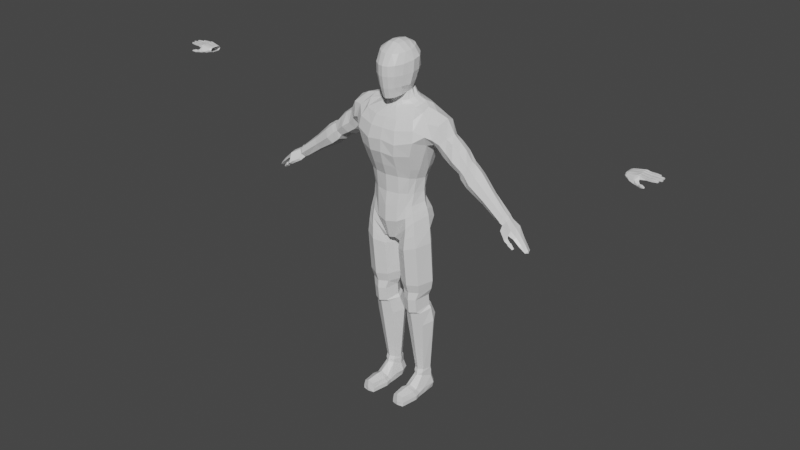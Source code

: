 # Source: Low_Poly_Head_Body.blend  (saved by Blender 2.81.16; exported with 4.5.12 LTS)
import bpy
from mathutils import Matrix  # noqa: F401  (used for matrix-valued properties, if any)

bpy.ops.wm.read_factory_settings(use_empty=True)
scene = bpy.context.scene
scene.name = 'Scene'

# ---- collections
col_collection = bpy.data.collections.new('Collection'); scene.collection.children.link(col_collection)

# ---- materials (node trees are filled in below, after node groups)
mat_material = bpy.data.materials.new('Material')
mat_material.alpha_threshold = 0.0
mat_material.use_transparent_shadow = False
mat_material.line_color = (0.0, 0.0, 0.0, 1.0)

# ---- material node trees
mat_material.use_nodes = True; mat_material.node_tree.nodes.clear()
_N = mat_material.node_tree.nodes; _L = mat_material.node_tree.links
n0 = _N.new('ShaderNodeOutputMaterial'); n0.name = 'Material Output'; n0.location = (300, 300)
n1 = _N.new('ShaderNodeBsdfPrincipled'); n1.name = 'Principled BSDF'; n1.location = (10, 300)
n1.distribution = 'GGX'
n1.subsurface_method = 'BURLEY'
n1.inputs[2].default_value = 0.4
n1.inputs[3].default_value = 1.45
n1.inputs[27].default_value = (0.0, 0.0, 0.0, 1.0)
n1.inputs[28].default_value = 1.0
_L.new(n1.outputs[0], n0.inputs[0])
n0.is_active_output = True

# ---- world
world_world = bpy.data.worlds.new('World'); scene.world = world_world
world_world.use_nodes = True; world_world.node_tree.nodes.clear()
_N = world_world.node_tree.nodes; _L = world_world.node_tree.links
n0 = _N.new('ShaderNodeOutputWorld'); n0.name = 'World Output'; n0.location = (300, 300)
n1 = _N.new('ShaderNodeBackground'); n1.name = 'Background'; n1.location = (10, 300)
n1.inputs[0].default_value = (0.05088, 0.05088, 0.05088, 1.0)
_L.new(n1.outputs[0], n0.inputs[0])
n0.is_active_output = True
world_world.color = (0.05088, 0.05088, 0.05088)
world_world.use_sun_shadow = False
world_world.sun_shadow_jitter_overblur = 0.0

# ---- meshes
me_cube_001 = bpy.data.meshes.new('Cube.001')
me_cube_001.from_pydata([(1.226, -0.008866, 11.8), (0.7793, 0.3056, 15.12), (1.21, 0.8444, 11.75), (0.8862, 0.7876, 15.28), (0.0, 1.399, 11.95), (0.0, 1.54, 14.8), (0.0, -0.6468, 11.89), (0.0, -0.8579, 14.16), (1.925, 1.031, 14.82), (0.0, 1.239, 15.35), (1.901, -0.1249, 14.58), (0.0, -0.1237, 15.06), (1.781, 1.062, 13.62), (1.824, -0.04717, 13.55), (0.0, -1.008, 13.07), (0.0, 1.601, 13.11), (3.044, 0.9093, 13.82), (3.028, 0.1907, 13.83), (2.577, 0.975, 13.19), (2.537, 0.1897, 13.14), (3.791, 0.8569, 13.09), (3.785, 0.2277, 13.08), (3.395, 0.8363, 12.54), (3.407, 0.1874, 12.59), (1.097, -0.1579, 10.44), (1.101, 0.843, 10.64), (0.0, 1.416, 10.86), (0.0, -0.6734, 10.39), (1.272, -0.2132, 9.697), (1.457, 1.014, 9.677), (0.0, 1.336, 9.262), (0.0, -0.4124, 8.658), (0.3775, 1.621, 14.8), (0.613, -0.5393, 11.89), (0.227, 1.359, 11.94), (0.6511, -0.8398, 14.16), (0.2876, 1.245, 15.33), (0.1675, -0.07595, 15.09), (0.6522, -0.9263, 12.99), (0.4047, 1.659, 13.07), (0.5469, -0.5288, 10.38), (0.2073, 1.354, 10.85), (0.2353, -0.3071, 8.672), (0.3837, 1.282, 9.143), (1.423, -0.2532, 8.449), (1.403, 0.9369, 8.447), (0.4051, -0.2654, 8.148), (0.4768, 1.096, 8.176), (1.36, 0.05709, 5.943), (1.343, 1.06, 6.042), (0.4709, 0.04685, 5.942), (0.5387, 1.128, 6.044), (1.354, 1.35, 4.301), (0.4609, 0.3607, 4.015), (0.4031, 1.37, 4.306), (1.62, 0.8851, 4.164), (0.1621, 0.8753, 4.163), (0.9157, 0.1519, 3.954), (0.8783, 1.547, 4.358), (0.8805, 1.238, 5.041), (0.9132, 0.01917, 4.677), (0.2535, 0.6511, 4.865), (1.53, 0.8109, 4.881), (0.4644, 1.083, 4.994), (1.347, 0.4815, 11.74), (1.95, 0.4922, 15.0), (0.8839, 0.5272, 15.2), (1.804, 0.616, 13.4), (3.118, 0.5973, 13.89), (2.456, 0.5972, 12.97), (3.825, 0.5851, 13.13), (3.31, 0.5801, 12.47), (1.351, 0.4718, 10.58), (1.552, 0.4897, 9.907), (0.0, 0.3946, 8.481), (0.06282, 0.4044, 8.512), (1.703, 0.4895, 8.533), (0.06951, 0.3598, 8.053), (1.604, 0.6982, 6.007), (0.1789, 0.5677, 5.993), (0.515, 0.2016, 4.732), (1.297, 1.066, 4.989), (1.311, 0.2105, 4.734), (1.241, 0.04578, 4.854), (1.855, 1.209, 14.03), (1.912, -0.3345, 14.04), (0.0, -0.9997, 13.66), (0.0, 1.607, 13.99), (2.78, 1.156, 13.41), (2.78, 0.03747, 13.41), (3.567, 1.054, 12.8), (3.567, 0.06745, 12.8), (0.7359, -0.9769, 13.56), (0.3875, 1.694, 14.0), (2.321, 0.913, 13.5), (2.265, 0.1702, 13.43), (2.729, 0.1769, 14.01), (2.722, 0.907, 14.03), (2.826, 0.6071, 14.14), (2.234, 0.5941, 13.34), (2.463, 1.05, 13.72), (2.471, -0.02149, 13.73), (0.0, 1.405, 15.2), (1.09, 0.8037, 15.22), (0.9915, 0.245, 15.03), (0.0, -0.3518, 14.82), (0.3106, -0.3162, 14.85), (0.3277, 1.38, 15.2), (1.078, 0.5243, 15.12), (2.973, 0.1709, 12.85), (3.388, 0.2165, 13.5), (2.973, 0.9492, 12.85), (3.401, 0.9438, 13.49), (3.493, 0.5727, 13.59), (2.851, 0.5865, 12.69), (3.169, -0.01788, 13.14), (3.169, 1.118, 13.14), (4.014, 0.868, 12.91), (3.532, 0.9421, 12.32), (3.544, 0.1468, 12.37), (3.994, 0.1758, 12.94), (3.483, 0.6189, 12.26), (4.056, 0.552, 13.04), (3.773, 0.032, 12.66), (3.795, 1.209, 12.61), (4.314, 0.8536, 12.65), (3.913, 0.1072, 12.07), (3.863, 0.5846, 11.96), (4.422, 0.5011, 12.79), (4.102, -0.04883, 12.34), (4.104, 1.056, 12.34), (3.919, 0.9175, 12.05), (4.315, 0.1241, 12.65), (5.905, 0.5295, 11.36), (5.577, 0.149, 10.97), (5.561, 0.3518, 10.94), (5.91, 0.2873, 11.4), (5.7, -0.03605, 11.17), (5.781, 0.6918, 11.17), (5.625, 0.5639, 10.97), (5.853, 0.07022, 11.36), (1.423, 0.9061, 12.28), (1.425, -0.02209, 12.28), (0.0, -0.838, 12.44), (0.0, 1.544, 12.57), (0.2404, 1.479, 12.51), (0.6313, -0.702, 12.37), (1.507, 0.4861, 12.22), (0.45, -0.2406, 8.551), (1.334, -0.2663, 9.059), (1.3, 0.9647, 8.985), (0.5053, 1.011, 8.527), (0.06137, 0.4024, 8.338), (1.639, 0.4899, 9.267), (0.0, -0.6988, 9.592), (1.359, 0.9917, 10.08), (0.0, 1.59, 9.894), (1.176, -0.188, 10.1), (0.5288, -0.5529, 9.661), (0.1966, 1.579, 9.917), (1.468, 0.485, 10.23), (1.17, 1.38, 14.85), (1.056, -0.2893, 11.84), (0.64, 1.03, 15.3), (1.093, 1.413, 13.0), (0.8667, -0.3041, 10.42), (0.9614, -0.4433, 9.372), (0.9289, 1.105, 11.85), (1.471, -0.5804, 14.28), (0.375, 0.02492, 15.11), (1.338, -0.6347, 13.07), (0.7764, 1.075, 10.75), (1.062, 1.282, 9.312), (0.9144, -0.5193, 8.298), (0.871, 1.256, 8.291), (0.9153, -0.1647, 5.921), (0.8787, 1.261, 6.05), (1.229, 1.008, 5.115), (0.5794, 0.03832, 4.853), (0.5374, 1.022, 5.119), (1.423, 0.7958, 5.035), (0.3621, 0.6608, 5.021), (0.9102, -0.1144, 4.811), (0.883, 1.152, 5.154), (1.532, -0.6866, 13.77), (1.247, 1.571, 14.01), (0.7606, -0.05635, 14.99), (0.7838, 1.078, 15.2), (1.216, -0.4093, 12.34), (0.9862, 1.219, 12.37), (0.9026, 1.213, 8.777), (0.9362, -0.4832, 8.844), (0.9178, -0.3974, 9.86), (1.0, 1.305, 9.866), (0.883, 1.098, 5.654), (0.9102, -0.1957, 5.526), (0.3621, 0.6034, 5.605), (1.423, 0.7371, 5.619), (0.5374, 0.9637, 5.648), (0.5794, -0.03821, 5.542), (1.229, 0.949, 5.648), (1.241, -0.03059, 5.542), (1.409, 1.073, 6.524), (0.5219, 1.164, 6.534), (1.428, -0.06323, 6.404), (0.409, -0.07472, 6.401), (0.07431, 0.5219, 6.466), (1.708, 0.6507, 6.478), (0.9185, -0.3172, 6.377), (0.8766, 1.301, 6.547), (1.371, 0.3709, 4.017), (1.138, 1.28, 1.238), (0.6656, 0.7353, 1.239), (0.635, 1.291, 1.238), (1.279, 1.12, 1.239), (0.5075, 1.019, 1.239), (0.9062, 0.6202, 1.239), (0.8865, 1.389, 1.238), (1.147, 0.7408, 1.239), (1.111, 1.453, -3.708e-05), (0.5051, 0.6274, 0.0001182), (0.6474, 1.46, -3.5e-05), (1.29, 1.293, -4.379e-05), (0.5324, 1.157, -4.357e-05), (0.9071, 0.7245, 0.0001215), (0.879, 1.665, -3.701e-05), (1.316, 0.6341, 0.000123), (1.268, 1.209, 0.7141), (1.128, 1.386, 0.7168), (0.8847, 1.513, 0.7168), (0.9066, 0.5067, 0.928), (1.132, 0.6733, 0.902), (0.6411, 1.395, 0.7166), (0.5314, 1.082, 0.714), (0.6836, 0.6673, 0.9023), (0.6244, -0.9451, -9.621e-05), (0.9298, -1.003, -9.594e-05), (1.237, -0.9423, -9.416e-05), (0.9198, -0.9813, 0.6134), (1.167, -0.9204, 0.4815), (0.6761, -0.9232, 0.4817), (1.361, 1.293, 0.2963), (0.5753, 1.527, 0.2956), (0.4968, 0.6274, 0.3114), (1.182, 1.517, 0.2958), (0.8785, 1.683, 0.2958), (1.325, 0.6341, 0.3111), (0.4613, 1.157, 0.2963), (0.9305, -1.016, 0.1996), (0.6189, -0.9232, 0.1996), (1.245, -0.9204, 0.1995), (0.6032, 0.09579, 0.4176), (0.9116, 0.01021, 0.6347), (0.5076, 0.1799, -7.794e-05), (1.223, 0.09965, 0.4177), (1.332, 0.1841, -7.482e-05), (0.9172, 0.1878, -7.642e-05), (1.342, 0.2279, 0.2236), (0.4995, 0.2236, 0.2238), (0.563, -0.1825, 0.4571), (0.4699, -0.0943, -8.708e-05), (1.269, -0.1791, 0.4572), (1.393, -0.05797, 0.2115), (0.4613, -0.06148, 0.2117), (0.9139, -0.2612, 0.6464), (1.383, -0.09079, -8.449e-05), (0.9239, -0.1194, -8.619e-05), (1.123, 0.7962, 11.18), (0.0, 1.363, 11.5), (1.128, -0.04715, 11.04), (0.0, -0.5937, 11.05), (0.5943, -0.477, 11.05), (0.2249, 1.307, 11.45), (1.303, 0.4706, 11.09), (0.9426, -0.2407, 11.05), (0.838, 1.061, 11.31), (0.4988, 0.801, 17.66), (0.5244, -0.367, 17.49), (0.3436, -0.4343, 15.5), (0.0, -0.8526, 16.96), (0.0, 1.297, 17.33), (0.5128, -0.6239, 17.0), (0.6563, 0.9176, 17.32), (0.0, 1.062, 15.83), (0.0, -0.6235, 17.45), (0.0, -0.6353, 15.45), (0.0, 1.028, 17.69), (0.5644, 0.7946, 16.17), (0.4176, -0.5499, 15.97), (0.0, -0.7633, 15.94), (0.0, 1.212, 16.23), (0.6605, 0.9636, 16.69), (0.0, -0.8458, 16.48), (0.5064, -0.6129, 16.51), (0.0, 1.402, 16.74), (0.9114, 0.1912, 17.17), (0.7235, 0.2231, 17.57), (0.0, 0.2459, 17.92), (0.0, -0.02857, 15.41), (0.7637, 0.1253, 16.07), (0.8819, 0.1796, 16.6), (0.4711, 0.2526, 15.61), (0.4113, 0.7728, 15.77), (0.73, -0.2939, 17.05), (0.6754, -0.09457, 17.53), (0.0, -0.1057, 17.85), (0.5864, -0.2623, 16.02), (0.6917, -0.2733, 16.55), (0.4887, -0.1143, 15.58), (0.0, -0.1801, 15.45), (0.5489, 0.4992, 15.7), (0.8911, 0.5846, 17.24), (0.6615, 0.5375, 17.62), (0.0, 0.7036, 17.86), (0.6931, 0.5693, 16.14), (0.8315, 0.6103, 16.65), (0.4817, 1.077, 17.33), (0.2497, -0.7939, 16.96), (0.1661, -0.5776, 15.47), (0.3218, 0.9288, 17.68), (0.2853, 0.9424, 15.81), (0.2936, -0.5527, 17.46), (0.2045, -0.7066, 15.95), (0.4354, 0.9986, 16.2), (0.4915, 1.129, 16.71), (0.2508, -0.786, 16.49), (0.2824, 0.09424, 15.5), (0.2998, 0.2393, 17.85), (0.2698, -0.07781, 17.81), (0.2321, -0.1052, 15.5), (0.2774, 0.6228, 17.82), (0.6834, 0.5119, 15.34), (0.7255, 0.7476, 15.38), (0.5367, 0.2669, 15.26), (0.0, 1.154, 15.48), (0.0, -0.0762, 15.21), (0.3316, 0.06368, 15.25), (0.5052, 0.9651, 15.45), (0.12, 1.028, 15.83), (0.1468, -0.5881, 17.46), (0.1138, 0.009844, 15.44), (0.1499, 0.2426, 17.89), (0.1349, -0.09176, 17.83), (0.1161, -0.1427, 15.48), (0.1387, 0.6632, 17.84), (0.2104, 1.215, 17.33), (0.1248, -0.8233, 16.96), (0.08303, -0.6064, 15.46), (0.1301, 1.001, 17.69), (0.1022, -0.7349, 15.94), (0.1922, 1.144, 16.22), (0.2164, 1.294, 16.73), (0.1254, -0.8159, 16.49), (0.2048, 1.149, 15.49), (0.1527, -0.00631, 15.24), (1.385, 0.9287, 15.14), (1.494, 0.1252, 14.95), (0.0, -0.6118, 14.59), (0.5778, -0.5924, 14.59), (0.3552, 1.514, 15.03), (1.486, 0.4921, 15.1), (0.0, 1.475, 15.09), (1.293, -0.3484, 14.68), (1.043, 1.257, 15.06), (2.103, 0.07107, 13.62), (2.381, 0.04142, 14.56), (2.392, 1.022, 14.6), (2.13, 0.9975, 13.72), (2.433, 0.6128, 14.76), (2.069, 0.6074, 13.51), (2.259, 1.235, 14.09), (2.223, -0.2048, 13.94), (6.456, 0.4892, 10.99), (6.193, -0.0736, 10.67), (6.121, 0.286, 10.69), (6.447, 0.1546, 11.04), (6.376, -0.2767, 10.79), (6.306, 0.6318, 10.84), (6.187, 0.6087, 10.66), (6.421, -0.1498, 10.98), (6.686, -0.1041, 10.72), (6.545, 0.4475, 10.6), (6.6, 0.5074, 10.65), (6.607, -0.2068, 10.65), (6.762, 0.107, 10.75), (6.589, 0.1923, 10.58), (6.56, 9.78e-05, 10.6), (6.674, 0.402, 10.73), (5.899, -0.01584, 11.02), (6.04, 0.07699, 11.2), (5.786, 0.1458, 10.85), (5.83, 0.5082, 10.85), (5.771, 0.3229, 10.82), (6.092, 0.2666, 11.24), (6.088, 0.4781, 11.2), (5.973, 0.6199, 11.02), (6.954, -0.1125, 10.46), (6.827, 0.3238, 10.35), (6.898, 0.3794, 10.4), (6.918, -0.1981, 10.39), (7.024, 0.0479, 10.49), (6.878, 0.1181, 10.34), (6.847, -0.02671, 10.35), (6.936, 0.2863, 10.46), (7.181, -0.0887, 10.2), (7.079, 0.2029, 10.13), (7.16, 0.2586, 10.15), (7.178, -0.1339, 10.16), (7.243, 0.008126, 10.22), (7.139, 0.05944, 10.11), (7.106, -0.02597, 10.13), (7.156, 0.1755, 10.2), (7.254, 0.01845, 10.13), (6.041, -0.216, 10.62), (6.157, -0.3386, 10.68), (5.909, -0.1745, 10.82), (5.85, -0.09135, 10.73), (6.315, -0.1711, 10.56), (6.397, -0.3148, 10.66), (6.252, -0.2831, 10.49), (6.307, -0.4261, 10.56), (6.455, -0.2072, 10.45), (6.516, -0.3136, 10.52), (6.409, -0.2901, 10.4), (6.449, -0.396, 10.44), (6.506, -0.183, 10.4), (6.583, -0.3176, 10.5), (6.447, -0.2879, 10.34), (6.499, -0.4219, 10.4), (6.689, -0.2394, 10.25), (6.732, -0.316, 10.3), (6.655, -0.2991, 10.21), (6.684, -0.3754, 10.25), (4.745, 0.7194, 11.56), (5.032, 0.1292, 12.01), (5.052, 0.674, 12.01), (4.723, 0.1524, 11.57), (4.691, 0.4698, 11.5), (5.108, 0.4026, 12.1), (4.866, 0.001082, 11.78), (4.899, 0.8393, 11.78), (5.877, 0.6828, 11.09), (5.728, 0.536, 10.91), (5.8, -0.05287, 11.09), (5.996, 0.5038, 11.28), (5.666, 0.3374, 10.85), (5.947, 0.07361, 11.28), (6.001, 0.277, 11.35), (5.682, 0.1474, 10.91), (0.9074, 1.191, -5.323e-05), (0.9074, 1.347, -5.323e-05), (1.14, 1.356, 1.09), (0.8864, 1.474, 1.09), (1.143, 0.6666, 1.066), (0.5042, 1.062, 1.088), (1.282, 1.185, 1.088), (0.9073, 0.5482, 1.066), (0.6328, 1.367, 1.09), (0.6712, 0.6612, 1.066)], [], [(185, 161, 8, 84), (99, 94, 18, 69), (275, 267, 25, 171), (92, 35, 7, 86), (363, 355, 8, 161), (360, 356, 10, 65), (358, 357, 7, 35), (146, 38, 14, 143), (147, 67, 13, 142), (189, 164, 12, 141), (101, 95, 19, 89), (98, 96, 17, 68), (100, 97, 16, 88), (114, 111, 22, 71), (116, 112, 20, 90), (115, 109, 23, 91), (193, 155, 29, 172), (273, 269, 24, 72), (271, 270, 27, 40), (191, 148, 46, 173), (160, 157, 28, 73), (158, 154, 31, 42), (192, 158, 42, 166), (74, 75, 42, 31), (274, 271, 40, 165), (156, 159, 43, 30), (144, 15, 39, 145), (188, 170, 38, 146), (362, 358, 35, 168), (361, 359, 32, 5), (184, 168, 35, 92), (268, 272, 41, 26), (87, 5, 32, 93), (209, 202, 49, 176), (153, 149, 44, 76), (152, 151, 47, 77), (190, 150, 45, 174), (182, 178, 80, 60), (207, 204, 48, 78), (206, 203, 51, 79), (208, 205, 50, 175), (180, 83, 82, 62), (178, 181, 61, 80), (63, 59, 58, 54), (59, 81, 52, 58), (198, 194, 183, 179), (60, 80, 53, 57), (81, 62, 55, 52), (83, 182, 60, 82), (194, 200, 177, 183), (177, 180, 62, 81), (61, 63, 54, 56), (196, 198, 179, 181), (183, 177, 81, 59), (62, 82, 210, 55), (200, 197, 180, 177), (82, 60, 57, 210), (205, 206, 79, 50), (202, 207, 78, 49), (80, 61, 56, 53), (148, 152, 77, 46), (150, 153, 76, 45), (30, 43, 75, 74), (155, 160, 73, 29), (267, 273, 72, 25), (113, 110, 21, 70), (97, 98, 68, 16), (112, 113, 70, 20), (141, 12, 67, 147), (355, 360, 65, 8), (95, 99, 69, 19), (15, 87, 93, 39), (170, 184, 92, 38), (109, 114, 71, 23), (110, 115, 91, 21), (94, 100, 88, 18), (96, 101, 89, 17), (38, 92, 86, 14), (164, 185, 84, 12), (365, 371, 101, 96), (367, 370, 100, 94), (364, 369, 99, 95), (366, 368, 98, 97), (370, 366, 97, 100), (368, 365, 96, 98), (371, 364, 95, 101), (369, 367, 94, 99), (3, 66, 108, 103), (9, 36, 107, 102), (169, 37, 106, 186), (37, 11, 105, 106), (66, 1, 104, 108), (163, 3, 103, 187), (448, 445, 392, 390), (69, 18, 111, 114), (88, 16, 112, 116), (89, 19, 109, 115), (68, 17, 110, 113), (16, 68, 113, 112), (19, 69, 114, 109), (17, 89, 115, 110), (18, 88, 116, 111), (22, 90, 124, 118), (21, 91, 123, 120), (20, 70, 122, 117), (23, 71, 121, 119), (71, 22, 118, 121), (70, 21, 120, 122), (91, 23, 119, 123), (90, 20, 117, 124), (118, 124, 130, 131), (120, 123, 129, 132), (117, 122, 128, 125), (119, 121, 127, 126), (121, 118, 131, 127), (122, 120, 132, 128), (123, 119, 126, 129), (124, 117, 125, 130), (433, 440, 138, 139), (434, 439, 137, 140), (435, 438, 136, 133), (436, 437, 135, 134), (437, 433, 139, 135), (438, 434, 140, 136), (439, 436, 134, 137), (440, 435, 133, 138), (2, 141, 147, 64), (162, 188, 146, 33), (4, 144, 145, 34), (167, 189, 141, 2), (64, 147, 142, 0), (33, 146, 143, 6), (29, 73, 153, 150), (42, 75, 152, 148), (172, 29, 150, 190), (75, 43, 151, 152), (73, 28, 149, 153), (166, 42, 148, 191), (25, 72, 160, 155), (26, 41, 159, 156), (165, 40, 158, 192), (40, 27, 154, 158), (72, 24, 157, 160), (171, 25, 155, 193), (41, 171, 193, 159), (24, 165, 192, 157), (28, 166, 191, 149), (43, 172, 190, 151), (34, 145, 189, 167), (0, 142, 188, 162), (36, 163, 187, 107), (1, 169, 186, 104), (39, 93, 185, 164), (13, 85, 184, 170), (199, 196, 181, 178), (195, 199, 178, 182), (201, 195, 182, 83), (179, 183, 59, 63), (197, 201, 83, 180), (181, 179, 63, 61), (210, 57, 216, 218), (52, 55, 214, 211), (204, 208, 175, 48), (151, 190, 174, 47), (203, 209, 176, 51), (85, 10, 168, 184), (356, 362, 168, 10), (142, 13, 170, 188), (269, 274, 165, 24), (157, 192, 166, 28), (149, 191, 173, 44), (159, 193, 172, 43), (145, 39, 164, 189), (359, 363, 161, 32), (272, 275, 171, 41), (93, 32, 161, 185), (79, 51, 198, 196), (78, 48, 201, 197), (49, 78, 197, 200), (48, 175, 195, 201), (51, 176, 194, 198), (175, 50, 199, 195), (176, 49, 200, 194), (50, 79, 196, 199), (47, 174, 209, 203), (44, 173, 208, 204), (45, 76, 207, 202), (46, 77, 206, 205), (173, 46, 205, 208), (77, 47, 203, 206), (76, 44, 204, 207), (174, 45, 202, 209), (58, 52, 211, 217), (56, 54, 213, 215), (55, 210, 218, 214), (57, 53, 212, 216), (54, 58, 217, 213), (53, 56, 215, 212), (244, 241, 222, 219), (245, 244, 219, 225), (263, 260, 235, 249), (247, 242, 221, 223), (242, 245, 225, 221), (264, 259, 240, 238), (243, 247, 223, 220), (241, 246, 226, 222), (455, 453, 231, 227), (458, 454, 233, 234), (456, 458, 234, 230), (457, 452, 229, 232), (454, 457, 232, 233), (453, 456, 230, 231), (452, 451, 228, 229), (451, 455, 227, 228), (250, 248, 236, 237), (248, 249, 235, 236), (262, 261, 239, 250), (261, 264, 238, 239), (266, 265, 237, 236), (260, 266, 236, 235), (265, 262, 250, 237), (238, 240, 249, 248), (239, 238, 248, 250), (227, 231, 246, 241), (234, 233, 247, 243), (232, 229, 245, 242), (233, 232, 242, 247), (259, 263, 249, 240), (229, 228, 244, 245), (228, 227, 241, 244), (234, 243, 258, 251), (226, 246, 257, 255), (220, 224, 256, 253), (224, 226, 255, 256), (231, 230, 252, 254), (246, 231, 254, 257), (230, 234, 251, 252), (243, 220, 253, 258), (251, 258, 263, 259), (255, 257, 262, 265), (253, 256, 266, 260), (256, 255, 265, 266), (254, 252, 264, 261), (257, 254, 261, 262), (252, 251, 259, 264), (258, 253, 260, 263), (34, 167, 275, 272), (0, 162, 274, 269), (2, 64, 273, 267), (4, 34, 272, 268), (162, 33, 271, 274), (33, 6, 270, 271), (64, 0, 269, 273), (167, 2, 267, 275), (321, 317, 281, 277), (307, 303, 281, 293), (325, 322, 288, 293), (316, 319, 276, 282), (303, 304, 277, 281), (344, 348, 286, 313), (324, 316, 282, 291), (320, 323, 287, 302), (329, 308, 278, 318), (322, 318, 278, 288), (308, 306, 288, 278), (323, 324, 291, 287), (317, 325, 293, 281), (306, 307, 293, 288), (314, 315, 300, 299), (310, 314, 299, 301), (342, 341, 297, 305), (311, 312, 296, 295), (315, 311, 295, 300), (339, 342, 305, 284), (299, 300, 307, 306), (301, 299, 306, 308), (326, 301, 308, 329), (295, 296, 304, 303), (300, 295, 303, 307), (291, 282, 311, 315), (282, 276, 312, 311), (302, 287, 314, 310), (287, 291, 315, 314), (341, 344, 313, 297), (36, 9, 334, 353), (3, 163, 337, 332), (169, 1, 333, 336), (1, 66, 331, 333), (163, 36, 353, 337), (37, 169, 336, 354), (296, 312, 330, 327), (340, 326, 329, 343), (277, 304, 328, 321), (304, 296, 327, 328), (346, 352, 325, 317), (350, 351, 324, 323), (349, 347, 318, 322), (343, 329, 318, 347), (338, 350, 323, 320), (351, 345, 316, 324), (312, 276, 319, 330), (345, 348, 319, 316), (352, 349, 322, 325), (339, 346, 317, 321), (338, 320, 337, 353), (301, 326, 336, 333), (340, 298, 335, 354), (320, 302, 332, 337), (310, 301, 333, 331), (302, 310, 331, 332), (326, 340, 354, 336), (283, 338, 353, 334), (284, 279, 346, 339), (292, 289, 349, 352), (280, 286, 348, 345), (294, 280, 345, 351), (283, 290, 350, 338), (309, 343, 347, 285), (289, 285, 347, 349), (290, 294, 351, 350), (279, 292, 352, 346), (298, 340, 343, 309), (11, 37, 354, 335), (327, 330, 344, 341), (321, 328, 342, 339), (328, 327, 341, 342), (330, 319, 348, 344), (66, 3, 332, 331), (107, 187, 363, 359), (104, 186, 362, 356), (103, 108, 360, 355), (102, 107, 359, 361), (186, 106, 358, 362), (106, 105, 357, 358), (108, 104, 356, 360), (187, 103, 355, 363), (67, 12, 367, 369), (85, 13, 364, 371), (65, 10, 365, 368), (84, 8, 366, 370), (8, 65, 368, 366), (13, 67, 369, 364), (12, 84, 370, 367), (10, 85, 371, 365), (389, 388, 376, 379), (390, 373, 413, 416), (392, 391, 378, 374), (394, 393, 375, 372), (391, 395, 377, 378), (395, 394, 372, 377), (393, 389, 379, 375), (390, 392, 374, 373), (379, 376, 383, 380), (372, 375, 384, 387), (373, 374, 385, 386), (374, 378, 381, 385), (376, 373, 386, 383), (377, 372, 387, 382), (375, 379, 380, 384), (378, 377, 382, 381), (447, 446, 389, 393), (441, 444, 394, 395), (442, 441, 395, 391), (444, 447, 393, 394), (445, 442, 391, 392), (443, 448, 390, 388), (446, 443, 388, 389), (386, 385, 401, 402), (383, 386, 402, 399), (382, 387, 403, 398), (385, 381, 397, 401), (384, 380, 396, 400), (381, 382, 398, 397), (387, 384, 400, 403), (380, 383, 399, 396), (400, 396, 404, 408), (396, 399, 407, 404), (399, 402, 410, 407), (398, 403, 411, 406), (402, 401, 409, 410), (403, 400, 408, 411), (401, 397, 405, 409), (397, 398, 406, 405), (408, 404, 407, 412), (406, 411, 408, 412), (406, 412, 409, 405), (409, 412, 407, 410), (415, 416, 413, 414), (376, 388, 415, 414), (376, 414, 420, 418), (388, 390, 416, 415), (420, 419, 423, 424), (373, 376, 418, 417), (413, 373, 417, 419), (414, 413, 419, 420), (423, 421, 425, 427), (419, 417, 421, 423), (417, 418, 422, 421), (418, 420, 424, 422), (426, 428, 432, 430), (421, 422, 426, 425), (422, 424, 428, 426), (424, 423, 427, 428), (429, 430, 432, 431), (428, 427, 431, 432), (427, 425, 429, 431), (425, 426, 430, 429), (111, 116, 90, 22), (130, 125, 435, 440), (129, 126, 436, 439), (128, 132, 434, 438), (127, 131, 433, 437), (126, 127, 437, 436), (125, 128, 438, 435), (132, 129, 439, 434), (131, 130, 440, 433), (140, 137, 443, 446), (137, 134, 448, 443), (135, 139, 442, 445), (133, 136, 447, 444), (139, 138, 441, 442), (138, 133, 444, 441), (136, 140, 446, 447), (134, 135, 445, 448), (222, 226, 224, 449), (224, 220, 223, 449), (219, 222, 449, 450), (221, 450, 449, 223), (219, 450, 221, 225), (211, 214, 455, 451), (217, 211, 451, 452), (218, 216, 456, 453), (215, 213, 457, 454), (213, 217, 452, 457), (216, 212, 458, 456), (212, 215, 454, 458), (214, 218, 453, 455)])
_uv = me_cube_001.uv_layers.new(name='UVMap')
_uv.uv.foreach_set('vector', [0.5625, 0.4655, 0.625, 0.4578, 0.6005, 0.5101, 0.5625, 0.5, 0.502, 0.5978, 0.509, 0.5, 0.509, 0.5, 0.502, 0.5978, 0.375, 0.4574, 0.375, 0.5, 0.375, 0.5, 0.375, 0.4574, 0.5461, 0.8354, 0.5924, 0.8367, 0.5943, 0.8751, 0.547, 0.875, 0.6664, 0.5116, 0.6358, 0.5267, 0.6005, 0.5101, 0.6672, 0.5, 0.6328, 0.625, 0.632, 0.714, 0.6036, 0.7398, 0.629, 0.625, 0.7076, 0.7456, 0.7456, 0.7456, -1.788e-07, -5.96e-08, 0.7271, 0.7577, 0.4301, 0.8341, 0.4856, 0.8347, 0.486, 0.875, 0.4301, 0.875, 0.4301, 0.625, 0.502, 0.5978, 0.5, 0.7322, 0.4301, 0.75, 0.4301, 0.4516, 0.5, 0.4479, 0.509, 0.5, 0.4301, 0.5, 0.5625, 0.75, 0.5, 0.7322, 0.502, 0.7328, 0.5625, 0.75, 0.6225, 0.5978, 0.613, 0.75, 0.625, 0.75, 0.625, 0.5978, 0.5625, 0.5, 0.6136, 0.5, 0.625, 0.5, 0.5625, 0.5, 0.5, 0.5978, 0.5, 0.5, 0.5, 0.5228, 0.5, 0.5978, 0.5625, 0.5, 0.625, 0.5, 0.625, 0.5263, 0.5625, 0.5, 0.5625, 0.75, 0.5, 0.75, 0.5, 0.75, 0.5625, 0.75, 0.375, 0.4574, 0.375, 0.5, 0.375, 0.4937, 0.375, 0.4612, 0.375, 0.625, 0.375, 0.7546, 0.375, 0.7593, 0.375, 0.625, 0.375, 0.8341, 0.375, 0.875, 0.375, 0.875, 0.375, 0.8341, 0.375, 0.7812, 0.375, 0.819, 0.375, 0.8125, 0.375, 0.7812, 0.375, 0.625, 0.375, 0.7563, 0.375, 0.6983, 0.375, 0.625, 0.375, 0.8341, 0.375, 0.875, 0.375, 0.875, 0.375, 0.8454, 0.375, 0.7907, 0.375, 0.8341, 0.375, 0.8454, 0.375, 0.7494, 0.25, 0.625, 0.2902, 0.6007, 0.2815, 0.7362, 0.25, 0.75, 0.375, 0.7836, 0.375, 0.8341, 0.375, 0.8341, 0.375, 0.7859, 0.375, 0.375, 0.375, 0.3906, 0.375, 0.4171, 0.375, 0.375, 0.4301, 0.375, 0.5, 0.375, 0.5, 0.4012, 0.4301, 0.3906, 0.4301, 0.7813, 0.4871, 0.7824, 0.4856, 0.8347, 0.4301, 0.8341, 0.6585, 0.7456, 0.7076, 0.7456, 0.7271, 0.7577, 0.6594, 0.7642, 0.7456, 0.5044, 0.7179, 0.5056, 0.7276, 0.5, 0.75, 0.5, 0.5494, 0.7837, 0.599, 0.7862, 0.5924, 0.8367, 0.5461, 0.8354, 0.375, 0.375, 0.375, 0.3906, 0.375, 0.3906, 0.375, 0.375, 0.5625, 0.375, 0.625, 0.375, 0.625, 0.3974, 0.5625, 0.3903, 0.375, 0.4688, 0.375, 0.5, 0.375, 0.5, 0.375, 0.4688, 0.375, 0.625, 0.375, 0.75, 0.375, 0.75, 0.375, 0.625, 0.3125, 0.625, 0.3125, 0.5, 0.3125, 0.479, 0.3125, 0.625, 0.375, 0.4688, 0.375, 0.5, 0.375, 0.5, 0.375, 0.4688, 0.375, 0.7812, 0.375, 0.8125, 0.375, 0.8125, 0.375, 0.7812, 0.375, 0.625, 0.375, 0.75, 0.375, 0.75, 0.375, 0.625, 0.3125, 0.625, 0.3125, 0.4713, 0.3125, 0.4762, 0.3125, 0.625, 0.375, 0.7812, 0.375, 0.8125, 0.375, 0.8125, 0.375, 0.7812, 0.375, 0.625, 0.375, 0.75, 0.375, 0.75, 0.375, 0.625, 0.3125, 0.75, 0.3125, 0.625, 0.3125, 0.625, 0.3125, 0.75, 0.375, 0.4375, 0.375, 0.4688, 0.375, 0.4688, 0.375, 0.4375, 0.375, 0.4688, 0.375, 0.5, 0.375, 0.5, 0.375, 0.4688, 0.375, 0.4375, 0.375, 0.4688, 0.375, 0.4688, 0.375, 0.4375, 0.375, 0.7812, 0.375, 0.8125, 0.375, 0.8125, 0.375, 0.7812, 0.375, 0.5, 0.375, 0.625, 0.375, 0.625, 0.375, 0.5, 0.375, 0.75, 0.375, 0.7812, 0.375, 0.7812, 0.375, 0.75, 0.375, 0.4688, 0.375, 0.5, 0.375, 0.5, 0.375, 0.4688, 0.375, 0.5, 0.375, 0.625, 0.375, 0.625, 0.375, 0.5, 0.3125, 0.625, 0.3125, 0.5, 0.3125, 0.5, 0.3125, 0.625, 0.3125, 0.625, 0.3125, 0.5, 0.3125, 0.5, 0.3125, 0.625, 0.375, 0.4688, 0.375, 0.5, 0.375, 0.5, 0.375, 0.4688, 0.375, 0.625, 0.375, 0.75, 0.375, 0.75, 0.375, 0.625, 0.375, 0.5, 0.375, 0.625, 0.375, 0.625, 0.375, 0.5, 0.375, 0.75, 0.375, 0.7812, 0.375, 0.7812, 0.375, 0.75, 0.3125, 0.75, 0.3125, 0.625, 0.3125, 0.625, 0.3125, 0.75, 0.375, 0.5, 0.375, 0.625, 0.375, 0.625, 0.375, 0.5, 0.3125, 0.75, 0.3125, 0.625, 0.3125, 0.625, 0.3125, 0.75, 0.3125, 0.7232, 0.3125, 0.625, 0.3125, 0.625, 0.3125, 0.75, 0.375, 0.5, 0.375, 0.625, 0.375, 0.625, 0.375, 0.5, 0.25, 0.5, 0.2931, 0.4871, 0.2902, 0.6007, 0.25, 0.625, 0.375, 0.5, 0.375, 0.625, 0.375, 0.625, 0.375, 0.4937, 0.375, 0.5, 0.375, 0.625, 0.375, 0.625, 0.375, 0.5, 0.625, 0.5978, 0.625, 0.75, 0.625, 0.7266, 0.625, 0.5978, 0.6136, 0.5, 0.6225, 0.5978, 0.625, 0.5978, 0.625, 0.5, 0.625, 0.5, 0.625, 0.5978, 0.625, 0.5978, 0.625, 0.5263, 0.4301, 0.5, 0.509, 0.5, 0.502, 0.5978, 0.4301, 0.625, 0.6358, 0.5267, 0.6328, 0.625, 0.629, 0.625, 0.6005, 0.5101, 0.5, 0.7322, 0.502, 0.5978, 0.502, 0.5978, 0.502, 0.7328, 0.5, 0.375, 0.5625, 0.375, 0.5625, 0.3903, 0.5, 0.4012, 0.4871, 0.7824, 0.5494, 0.7837, 0.5461, 0.8354, 0.4856, 0.8347, 0.5, 0.75, 0.5, 0.5978, 0.5, 0.5978, 0.5, 0.75, 0.625, 0.75, 0.5625, 0.75, 0.5625, 0.75, 0.625, 0.7266, 0.509, 0.5, 0.5625, 0.5, 0.5625, 0.5, 0.509, 0.5, 0.613, 0.75, 0.5625, 0.75, 0.5625, 0.75, 0.625, 0.75, 0.4856, 0.8347, 0.5461, 0.8354, 0.547, 0.875, 0.486, 0.875, 0.5, 0.4479, 0.5625, 0.4655, 0.5625, 0.5, 0.509, 0.5, 0.6143, 0.7434, 0.5625, 0.75, 0.5625, 0.75, 0.613, 0.75, 0.509, 0.5, 0.5625, 0.5, 0.5625, 0.5, 0.509, 0.5, 0.5, 0.7322, 0.502, 0.5978, 0.502, 0.5978, 0.5, 0.7322, 0.607, 0.5051, 0.6226, 0.5989, 0.6225, 0.5978, 0.6136, 0.5, 0.5625, 0.5, 0.607, 0.5051, 0.6136, 0.5, 0.5625, 0.5, 0.6226, 0.5989, 0.6143, 0.7434, 0.613, 0.75, 0.6225, 0.5978, 0.5625, 0.75, 0.5, 0.7322, 0.5, 0.7322, 0.5625, 0.75, 0.502, 0.5978, 0.509, 0.5, 0.509, 0.5, 0.502, 0.5978, 0.6394, 0.5437, 0.6411, 0.6037, 0.6381, 0.6052, 0.6367, 0.5481, 0.7353, 0.5147, 0.7055, 0.5141, 0.7083, 0.5112, 0.7412, 0.5088, 0.68, 0.734, 0.7152, 0.734, 0.7146, 0.7395, 0.6626, 0.7373, 0.7152, 0.734, 0.734, 0.734, 0.7395, 0.7395, 0.7146, 0.7395, 0.6411, 0.6037, 0.6412, 0.6964, 0.6383, 0.6941, 0.6381, 0.6052, 0.6652, 0.5199, 0.6394, 0.5437, 0.6367, 0.5481, 0.6654, 0.5217, 0.5023, 0.75, 0.5006, 0.5978, 0.5006, 0.5978, 0.5023, 0.75, 0.502, 0.5978, 0.509, 0.5, 0.5, 0.5, 0.5, 0.5978, 0.5625, 0.5, 0.625, 0.5, 0.625, 0.5, 0.5625, 0.5, 0.5625, 0.75, 0.502, 0.7328, 0.5, 0.75, 0.5625, 0.75, 0.625, 0.5978, 0.625, 0.75, 0.625, 0.75, 0.625, 0.5978, 0.625, 0.5, 0.625, 0.5978, 0.625, 0.5978, 0.625, 0.5, 0.502, 0.7328, 0.502, 0.5978, 0.5, 0.5978, 0.5, 0.75, 0.625, 0.75, 0.5625, 0.75, 0.5625, 0.75, 0.625, 0.75, 0.509, 0.5, 0.5625, 0.5, 0.5625, 0.5, 0.5, 0.5, 0.5, 0.5228, 0.5625, 0.5, 0.5625, 0.5, 0.5, 0.5, 0.625, 0.7266, 0.5625, 0.75, 0.5625, 0.75, 0.625, 0.75, 0.625, 0.5263, 0.625, 0.5978, 0.625, 0.5978, 0.625, 0.5, 0.5, 0.75, 0.5, 0.5978, 0.5, 0.5978, 0.5, 0.75, 0.5, 0.5978, 0.5, 0.5228, 0.5, 0.5, 0.5, 0.5978, 0.625, 0.5978, 0.625, 0.7266, 0.625, 0.75, 0.625, 0.5978, 0.5625, 0.75, 0.5, 0.75, 0.5, 0.75, 0.5625, 0.75, 0.5625, 0.5, 0.625, 0.5263, 0.625, 0.5, 0.5625, 0.5, 0.5, 0.5, 0.5625, 0.5, 0.5625, 0.5, 0.5209, 0.5, 0.625, 0.75, 0.5625, 0.75, 0.5625, 0.75, 0.6036, 0.75, 0.625, 0.5, 0.625, 0.5978, 0.621, 0.5978, 0.6067, 0.5, 0.5, 0.75, 0.5, 0.5978, 0.5045, 0.5978, 0.5164, 0.75, 0.5, 0.5978, 0.5, 0.5, 0.5209, 0.5, 0.5045, 0.5978, 0.625, 0.5978, 0.625, 0.75, 0.6036, 0.75, 0.621, 0.5978, 0.5625, 0.75, 0.5, 0.75, 0.5164, 0.75, 0.5625, 0.75, 0.5625, 0.5, 0.625, 0.5, 0.6067, 0.5, 0.5625, 0.5, 0.5123, 0.5, 0.5625, 0.5, 0.5625, 0.5, 0.5029, 0.5, 0.6124, 0.75, 0.5625, 0.75, 0.5625, 0.75, 0.622, 0.75, 0.6142, 0.5, 0.6226, 0.5978, 0.6244, 0.5978, 0.6225, 0.5, 0.5097, 0.75, 0.5027, 0.5978, 0.5006, 0.5978, 0.5023, 0.75, 0.5027, 0.5978, 0.5123, 0.5, 0.5029, 0.5, 0.5006, 0.5978, 0.6226, 0.5978, 0.6124, 0.75, 0.622, 0.75, 0.6244, 0.5978, 0.5625, 0.75, 0.5097, 0.75, 0.5023, 0.75, 0.5625, 0.75, 0.5625, 0.5, 0.6142, 0.5, 0.6225, 0.5, 0.5625, 0.5, 0.375, 0.5, 0.4301, 0.5, 0.4301, 0.625, 0.375, 0.625, 0.375, 0.7813, 0.4301, 0.7813, 0.4301, 0.8341, 0.375, 0.8341, 0.375, 0.375, 0.4301, 0.375, 0.4301, 0.3906, 0.375, 0.3918, 0.375, 0.4576, 0.4301, 0.4516, 0.4301, 0.5, 0.375, 0.5, 0.375, 0.625, 0.4301, 0.625, 0.4301, 0.75, 0.375, 0.75, 0.375, 0.8341, 0.4301, 0.8341, 0.4301, 0.875, 0.375, 0.875, 0.375, 0.4937, 0.375, 0.625, 0.375, 0.625, 0.375, 0.5, 0.2815, 0.7362, 0.2902, 0.6007, 0.3125, 0.625, 0.3125, 0.7232, 0.375, 0.4612, 0.375, 0.4937, 0.375, 0.5, 0.375, 0.4688, 0.2902, 0.6007, 0.2931, 0.4871, 0.3125, 0.5, 0.3125, 0.625, 0.375, 0.625, 0.375, 0.6983, 0.375, 0.75, 0.375, 0.625, 0.375, 0.7494, 0.375, 0.8454, 0.375, 0.819, 0.375, 0.7812, 0.375, 0.5, 0.375, 0.625, 0.375, 0.625, 0.375, 0.5, 0.375, 0.375, 0.375, 0.3906, 0.375, 0.3906, 0.375, 0.375, 0.375, 0.7859, 0.375, 0.8341, 0.375, 0.8341, 0.375, 0.7907, 0.375, 0.8341, 0.375, 0.875, 0.375, 0.875, 0.375, 0.8341, 0.375, 0.625, 0.375, 0.7593, 0.375, 0.7563, 0.375, 0.625, 0.375, 0.4574, 0.375, 0.5, 0.375, 0.5, 0.375, 0.4574, 0.375, 0.3906, 0.375, 0.4574, 0.375, 0.4574, 0.375, 0.3906, 0.375, 0.7593, 0.375, 0.7859, 0.375, 0.7907, 0.375, 0.7563, 0.375, 0.6983, 0.375, 0.7494, 0.375, 0.7812, 0.375, 0.75, 0.375, 0.4171, 0.375, 0.4612, 0.375, 0.4688, 0.375, 0.4375, 0.375, 0.3918, 0.4301, 0.3906, 0.4301, 0.4516, 0.375, 0.4576, 0.375, 0.75, 0.4301, 0.75, 0.4301, 0.7813, 0.375, 0.7813, 0.7055, 0.5141, 0.6652, 0.5199, 0.6654, 0.5217, 0.7083, 0.5112, 0.6412, 0.6964, 0.68, 0.734, 0.6626, 0.7373, 0.6383, 0.6941, 0.5, 0.4012, 0.5625, 0.3903, 0.5625, 0.4655, 0.5, 0.4479, 0.5, 0.7322, 0.5625, 0.75, 0.5494, 0.7837, 0.4871, 0.7824, 0.3125, 0.75, 0.3125, 0.625, 0.3125, 0.625, 0.3125, 0.75, 0.375, 0.7812, 0.375, 0.8125, 0.375, 0.8125, 0.375, 0.7812, 0.375, 0.75, 0.375, 0.7812, 0.375, 0.7812, 0.375, 0.75, 0.375, 0.4375, 0.375, 0.4688, 0.375, 0.4688, 0.375, 0.4375, 0.375, 0.625, 0.375, 0.75, 0.375, 0.75, 0.375, 0.625, 0.3125, 0.625, 0.3125, 0.5, 0.3125, 0.5, 0.3125, 0.625, 0.375, 0.75, 0.375, 0.7812, 0.375, 0.7812, 0.375, 0.75, 0.375, 0.5, 0.375, 0.625, 0.375, 0.625, 0.375, 0.5, 0.375, 0.75, 0.375, 0.7812, 0.375, 0.7812, 0.375, 0.75, 0.375, 0.4375, 0.375, 0.4688, 0.375, 0.4688, 0.375, 0.4456, 0.375, 0.4479, 0.375, 0.4688, 0.375, 0.4688, 0.375, 0.4459, 0.5625, 0.75, 0.6036, 0.7398, 0.599, 0.7862, 0.5494, 0.7837, 0.632, 0.714, 0.6585, 0.7456, 0.6594, 0.7642, 0.6036, 0.7398, 0.4301, 0.75, 0.5, 0.7322, 0.4871, 0.7824, 0.4301, 0.7813, 0.375, 0.7546, 0.375, 0.7836, 0.375, 0.7859, 0.375, 0.7593, 0.375, 0.7563, 0.375, 0.7907, 0.375, 0.7494, 0.375, 0.6983, 0.375, 0.75, 0.375, 0.7812, 0.375, 0.7812, 0.375, 0.75, 0.375, 0.3906, 0.375, 0.4574, 0.375, 0.4612, 0.375, 0.4171, 0.4301, 0.3906, 0.5, 0.4012, 0.5, 0.4479, 0.4301, 0.4516, 0.7179, 0.5056, 0.6664, 0.5116, 0.6672, 0.5, 0.7276, 0.5, 0.375, 0.3906, 0.375, 0.4574, 0.375, 0.4574, 0.375, 0.3906, 0.5625, 0.3903, 0.625, 0.3974, 0.625, 0.4578, 0.5625, 0.4655, 0.3125, 0.625, 0.3125, 0.4762, 0.3125, 0.5, 0.3125, 0.625, 0.375, 0.625, 0.375, 0.75, 0.375, 0.75, 0.375, 0.625, 0.375, 0.5, 0.375, 0.625, 0.375, 0.625, 0.375, 0.5, 0.375, 0.75, 0.375, 0.7812, 0.375, 0.7812, 0.375, 0.75, 0.375, 0.4459, 0.375, 0.4688, 0.375, 0.4688, 0.375, 0.4375, 0.375, 0.7812, 0.375, 0.8125, 0.375, 0.8125, 0.375, 0.7812, 0.375, 0.4688, 0.375, 0.5, 0.375, 0.5, 0.375, 0.4688, 0.3125, 0.75, 0.3125, 0.625, 0.3125, 0.625, 0.3125, 0.75, 0.375, 0.4456, 0.375, 0.4688, 0.375, 0.4688, 0.375, 0.4479, 0.375, 0.75, 0.375, 0.7812, 0.375, 0.7812, 0.375, 0.75, 0.375, 0.5, 0.375, 0.625, 0.375, 0.625, 0.375, 0.5, 0.3125, 0.75, 0.3125, 0.625, 0.3125, 0.625, 0.3125, 0.75, 0.375, 0.7812, 0.375, 0.8125, 0.375, 0.8125, 0.375, 0.7812, 0.3125, 0.625, 0.3125, 0.479, 0.3125, 0.4713, 0.3125, 0.625, 0.375, 0.625, 0.375, 0.75, 0.375, 0.75, 0.375, 0.625, 0.375, 0.4688, 0.375, 0.5, 0.375, 0.5, 0.375, 0.4688, 0.375, 0.4688, 0.375, 0.5, 0.375, 0.5, 0.375, 0.4688, 0.3125, 0.625, 0.3125, 0.5, 0.3125, 0.5, 0.3125, 0.625, 0.375, 0.625, 0.375, 0.75, 0.375, 0.75, 0.375, 0.625, 0.375, 0.7812, 0.375, 0.8125, 0.375, 0.8125, 0.375, 0.7812, 0.375, 0.4375, 0.375, 0.4688, 0.375, 0.4688, 0.375, 0.4375, 0.3125, 0.75, 0.3125, 0.625, 0.3125, 0.625, 0.3125, 0.75, 0.375, 0.4937, 0.375, 0.625, 0.375, 0.625, 0.375, 0.4874, 0.375, 0.4688, 0.375, 0.4937, 0.375, 0.4874, 0.375, 0.4688, 0.3125, 0.75, 0.3125, 0.75, 0.3125, 0.75, 0.3125, 0.75, 0.3125, 0.625, 0.3125, 0.4673, 0.3125, 0.4347, 0.3125, 0.625, 0.375, 0.4438, 0.375, 0.4688, 0.375, 0.4688, 0.375, 0.4501, 0.375, 0.7813, 0.375, 0.821, 0.375, 0.8125, 0.375, 0.7812, 0.3125, 0.75, 0.3125, 0.625, 0.3125, 0.625, 0.3125, 0.75, 0.375, 0.625, 0.375, 0.75, 0.375, 0.75, 0.375, 0.625, 0.375, 0.625, 0.375, 0.75, 0.375, 0.75, 0.375, 0.625, 0.3125, 0.75, 0.3125, 0.625, 0.3125, 0.625, 0.3125, 0.75, 0.375, 0.7812, 0.375, 0.8125, 0.375, 0.8198, 0.375, 0.7812, 0.375, 0.4375, 0.375, 0.4688, 0.375, 0.4688, 0.375, 0.4397, 0.3125, 0.625, 0.3125, 0.5, 0.3125, 0.4887, 0.3125, 0.625, 0.375, 0.75, 0.375, 0.7812, 0.375, 0.7812, 0.375, 0.75, 0.375, 0.4688, 0.375, 0.5, 0.375, 0.4978, 0.375, 0.4688, 0.375, 0.5, 0.375, 0.625, 0.375, 0.625, 0.375, 0.4978, 0.375, 0.75, 0.375, 0.7812, 0.375, 0.7812, 0.375, 0.75, 0.375, 0.7812, 0.375, 0.8125, 0.375, 0.8125, 0.375, 0.7812, 0.375, 0.75, 0.375, 0.75, 0.375, 0.75, 0.375, 0.75, 0.375, 0.75, 0.375, 0.7813, 0.375, 0.7812, 0.375, 0.75, 0.0, 0.0, 0.0, 0.0, 0.0, 0.0, 0.0, 0.0, 0.0, 0.0, 0.0, 0.0, 0.0, 0.0, 0.0, 0.0, 0.375, 0.75, 0.375, 0.75, 0.375, 0.75, 0.375, 0.75, 0.375, 0.7812, 0.375, 0.8125, 0.375, 0.8125, 0.375, 0.7812, 0.375, 0.75, 0.375, 0.7812, 0.375, 0.7812, 0.375, 0.75, 0.375, 0.625, 0.375, 0.75, 0.375, 0.75, 0.375, 0.625, 0.3125, 0.75, 0.3125, 0.625, 0.3125, 0.625, 0.3125, 0.75, 0.375, 0.4397, 0.375, 0.4688, 0.375, 0.4688, 0.375, 0.4438, 0.3125, 0.625, 0.3125, 0.4887, 0.3125, 0.4673, 0.3125, 0.625, 0.3125, 0.75, 0.3125, 0.75, 0.3125, 0.75, 0.3125, 0.75, 0.375, 0.4688, 0.375, 0.4978, 0.375, 0.4937, 0.375, 0.4688, 0.375, 0.4978, 0.375, 0.625, 0.375, 0.625, 0.375, 0.4937, 0.3125, 0.75, 0.3125, 0.75, 0.3125, 0.75, 0.3125, 0.75, 0.375, 0.75, 0.375, 0.75, 0.375, 0.75, 0.375, 0.75, 0.0, 0.0, 0.0, 0.0, 0.0, 0.0, 0.0, 0.0, 0.0, 0.0, 0.0, 0.0, 0.0, 0.0, 0.0, 0.0, 0.375, 0.75, 0.375, 0.7812, 0.375, 0.7812, 0.375, 0.75, 0.375, 0.75, 0.375, 0.75, 0.375, 0.75, 0.375, 0.75, 0.375, 0.7812, 0.375, 0.8198, 0.375, 0.8223, 0.375, 0.7812, 0.3125, 0.75, 0.3125, 0.75, 0.3125, 0.75, 0.3125, 0.75, 0.3125, 0.75, 0.3125, 0.75, 0.3125, 0.75, 0.3125, 0.75, 0.375, 0.75, 0.375, 0.75, 0.375, 0.75, 0.375, 0.75, 0.0, 0.0, 0.0, 0.0, 0.0, 0.0, 0.0, 0.0, 0.0, 0.0, 0.0, 0.0, 0.0, 0.0, 0.0, 0.0, 0.375, 0.75, 0.375, 0.7812, 0.375, 0.7813, 0.375, 0.75, 0.375, 0.75, 0.375, 0.75, 0.375, 0.75, 0.375, 0.75, 0.375, 0.7812, 0.375, 0.8223, 0.375, 0.821, 0.375, 0.7813, 0.3125, 0.75, 0.3125, 0.75, 0.3125, 0.75, 0.3125, 0.75, 0.375, 0.3918, 0.375, 0.4576, 0.375, 0.4574, 0.375, 0.3906, 0.375, 0.75, 0.375, 0.7813, 0.375, 0.7836, 0.375, 0.7546, 0.375, 0.5, 0.375, 0.625, 0.375, 0.625, 0.375, 0.5, 0.375, 0.375, 0.375, 0.3918, 0.375, 0.3906, 0.375, 0.375, 0.375, 0.7813, 0.375, 0.8341, 0.375, 0.8341, 0.375, 0.7836, 0.375, 0.8341, 0.375, 0.875, 0.375, 0.875, 0.375, 0.8341, 0.375, 0.625, 0.375, 0.75, 0.375, 0.7546, 0.375, 0.625, 0.375, 0.4576, 0.375, 0.5, 0.375, 0.5, 0.375, 0.4574, 0.3125, 0.338, 0.2638, 0.375, 0.4933, 0.6847, 0.5815, 0.6225, 0.4791, 0.6802, 0.5392, 0.6875, 0.4933, 0.6847, 0.4411, 0.6727, 0.2363, 0.3677, 0.2075, 0.367, 0.3867, 0.6715, 0.4411, 0.6727, 0.3605, 0.3184, 0.3933, 0.3478, 0.625, 0.5527, 0.5713, 0.5147, 0.5392, 0.6875, 0.625, 0.6452, 0.5815, 0.6225, 0.4933, 0.6847, 0.1562, 0.1459, 0.1563, 0.1382, 0.0, 0.0, 0.0, 0.0, 0.3141, 0.3182, 0.3605, 0.3184, 0.5713, 0.5147, 0.4984, 0.5147, 0.2574, 0.3432, 0.2922, 0.3486, 0.4249, 0.5267, 0.375, 0.5157, 0.1606, 0.2828, 0.375, 0.6778, 0.3489, 0.6688, 0.1875, 0.3653, 0.2075, 0.367, 0.1875, 0.3653, 0.3489, 0.6688, 0.3867, 0.6715, 0.375, 0.6778, 0.4176, 0.6795, 0.3867, 0.6715, 0.3489, 0.6688, 0.2922, 0.3486, 0.3141, 0.3182, 0.4984, 0.5147, 0.4249, 0.5267, 0.2638, 0.375, 0.2363, 0.3677, 0.4411, 0.6727, 0.4933, 0.6847, 0.4176, 0.6795, 0.4791, 0.6802, 0.4411, 0.6727, 0.3867, 0.6715, 0.4232, 0.5625, 0.4928, 0.5625, 0.4855, 0.625, 0.4202, 0.625, 0.3684, 0.5564, 0.4232, 0.5625, 0.4202, 0.625, 0.3201, 0.5118, 0.1562, 0.1613, 0.1563, 0.1536, 0.0, 0.0, 0.0, 0.0, 0.5624, 0.5625, 0.625, 0.5835, 0.625, 0.6143, 0.5508, 0.625, 0.4928, 0.5625, 0.5624, 0.5625, 0.5508, 0.625, 0.4855, 0.625, 0.1563, 0.169, 0.1562, 0.1613, 0.0, 0.0, 0.0, 0.0, 0.4202, 0.625, 0.4855, 0.625, 0.4791, 0.6802, 0.4176, 0.6795, 0.3201, 0.5118, 0.4202, 0.625, 0.4176, 0.6795, 0.375, 0.6778, 0.154, 0.2519, 0.3201, 0.5118, 0.375, 0.6778, 0.1606, 0.2828, 0.5508, 0.625, 0.625, 0.6143, 0.625, 0.6452, 0.5392, 0.6875, 0.4855, 0.625, 0.5508, 0.625, 0.5392, 0.6875, 0.4791, 0.6802, 0.4984, 0.5147, 0.5713, 0.5147, 0.5624, 0.5625, 0.4928, 0.5625, 0.5713, 0.5147, 0.625, 0.5527, 0.625, 0.5835, 0.5624, 0.5625, 0.375, 0.5157, 0.4249, 0.5267, 0.4232, 0.5625, 0.3684, 0.5564, 0.4249, 0.5267, 0.4984, 0.5147, 0.4928, 0.5625, 0.4232, 0.5625, 0.1563, 0.1536, 0.1562, 0.1459, 0.0, 0.0, 0.0, 0.0, -0.1282, -0.171, -0.03985, -0.05313, -0.03939, -0.05252, -0.1257, -0.1676, -0.2496, -0.3616, -0.168, -0.2299, -0.1631, -0.2233, -0.2424, -0.3515, -0.06912, -0.1142, -0.09416, -0.1504, -0.08561, -0.1372, -0.06636, -0.1096, -0.09416, -0.1504, -0.1369, -0.2074, -0.1311, -0.1984, -0.08561, -0.1372, -0.168, -0.2299, -0.1282, -0.171, -0.1257, -0.1676, -0.1631, -0.2233, -0.0379, -0.06285, -0.06912, -0.1142, -0.06636, -0.1096, -0.04302, -0.07129, 0.625, 0.6143, 0.625, 0.5835, 0.3125, 0.2918, 0.3125, 0.3072, 0.05291, 0.08819, 0.154, 0.2519, 0.1606, 0.2828, 0.08029, 0.1414, 0.5815, 0.6225, 0.625, 0.6452, 0.3125, 0.3226, 0.3125, 0.338, 0.625, 0.6452, 0.625, 0.6143, 0.3125, 0.3072, 0.3125, 0.3226, 0.1319, 0.1875, 0.1182, 0.1839, 0.2363, 0.3677, 0.2638, 0.375, 0.1065, 0.125, 0.125, 0.125, 0.3141, 0.3182, 0.2922, 0.3486, 0.1037, 0.1835, 0.09375, 0.1827, 0.1875, 0.3653, 0.2075, 0.367, 0.08029, 0.1414, 0.1606, 0.2828, 0.1875, 0.3653, 0.09375, 0.1827, 0.09375, 0.125, 0.1065, 0.125, 0.2922, 0.3486, 0.2574, 0.3432, 0.125, 0.125, 0.1435, 0.125, 0.3605, 0.3184, 0.3141, 0.3182, 0.625, 0.5835, 0.625, 0.5527, 0.3933, 0.3478, 0.3125, 0.2918, 0.1435, 0.125, 0.1563, 0.1382, 0.3933, 0.3478, 0.3605, 0.3184, 0.1182, 0.1839, 0.1037, 0.1835, 0.2075, 0.367, 0.2363, 0.3677, 0.1563, 0.169, 0.1319, 0.1875, 0.2638, 0.375, 0.3125, 0.338, 0.09375, 0.125, 0.2574, 0.3432, -0.1631, -0.2233, -0.1257, -0.1676, 0.3201, 0.5118, 0.154, 0.2519, -0.06636, -0.1096, -0.08561, -0.1372, 0.05291, 0.08819, 0.0, 0.0, -0.02638, -0.04381, -0.04302, -0.07129, 0.2574, 0.3432, 0.375, 0.5157, -0.2424, -0.3515, -0.1631, -0.2233, 0.3684, 0.5564, 0.3201, 0.5118, -0.08561, -0.1372, -0.1311, -0.1984, 0.375, 0.5157, 0.3684, 0.5564, -0.1311, -0.1984, -0.2424, -0.3515, 0.154, 0.2519, 0.05291, 0.08819, -0.04302, -0.07129, -0.06636, -0.1096, 0.0, 0.0, 0.09375, 0.125, -0.1257, -0.1676, -0.03939, -0.05252, 0.0, 0.0, 0.0, 0.0, 0.1319, 0.1875, 0.1563, 0.169, 0.0, 0.0, 0.0, 0.0, 0.1037, 0.1835, 0.1182, 0.1839, 0.0, 0.0, 0.0, 0.0, 0.1563, 0.1382, 0.1435, 0.125, 0.0, 0.0, 0.0, 0.0, 0.1435, 0.125, 0.125, 0.125, 0.0, 0.0, 0.0, 0.0, 0.1065, 0.125, 0.09375, 0.125, 0.0, 0.0, 0.08029, 0.1414, 0.09375, 0.1827, 0.0, 0.0, 0.0, 0.0, 0.0, 0.0, 0.09375, 0.1827, 0.1037, 0.1835, 0.0, 0.0, 0.0, 0.0, 0.125, 0.125, 0.1065, 0.125, 0.0, 0.0, 0.0, 0.0, 0.1182, 0.1839, 0.1319, 0.1875, 0.0, 0.0, 0.05291, 0.08819, 0.08029, 0.1414, 0.0, 0.0, -0.02669, -0.04432, -0.0379, -0.06285, -0.04302, -0.07129, -0.02638, -0.04381, 0.3125, 0.3072, 0.3125, 0.2918, 0.1562, 0.1459, 0.1563, 0.1536, 0.3125, 0.338, 0.3125, 0.3226, 0.1562, 0.1613, 0.1563, 0.169, 0.3125, 0.3226, 0.3125, 0.3072, 0.1563, 0.1536, 0.1562, 0.1613, 0.3125, 0.2918, 0.3933, 0.3478, 0.1563, 0.1382, 0.1562, 0.1459, -0.1369, -0.2074, -0.2496, -0.3616, -0.2424, -0.3515, -0.1311, -0.1984, 0.7083, 0.5112, 0.6654, 0.5217, 0.6664, 0.5116, 0.7179, 0.5056, 0.6383, 0.6941, 0.6626, 0.7373, 0.6585, 0.7456, 0.632, 0.714, 0.6367, 0.5481, 0.6381, 0.6052, 0.6328, 0.625, 0.6358, 0.5267, 0.7412, 0.5088, 0.7083, 0.5112, 0.7179, 0.5056, 0.7456, 0.5044, 0.6626, 0.7373, 0.7146, 0.7395, 0.7076, 0.7456, 0.6585, 0.7456, 0.7146, 0.7395, 0.7395, 0.7395, 0.7456, 0.7456, 0.7076, 0.7456, 0.6381, 0.6052, 0.6383, 0.6941, 0.632, 0.714, 0.6328, 0.625, 0.6654, 0.5217, 0.6367, 0.5481, 0.6358, 0.5267, 0.6664, 0.5116, 0.502, 0.5978, 0.509, 0.5, 0.509, 0.5, 0.502, 0.5978, 0.5625, 0.75, 0.5, 0.7322, 0.5, 0.7322, 0.5625, 0.75, 0.629, 0.625, 0.6036, 0.7398, 0.6143, 0.7434, 0.6226, 0.5989, 0.5625, 0.5, 0.6005, 0.5101, 0.607, 0.5051, 0.5625, 0.5, 0.6005, 0.5101, 0.629, 0.625, 0.6226, 0.5989, 0.607, 0.5051, 0.5, 0.7322, 0.502, 0.5978, 0.502, 0.5978, 0.5, 0.7322, 0.509, 0.5, 0.5625, 0.5, 0.5625, 0.5, 0.509, 0.5, 0.6036, 0.7398, 0.5625, 0.75, 0.5625, 0.75, 0.6143, 0.7434, 0.622, 0.75, 0.5625, 0.75, 0.5738, 0.75, 0.622, 0.75, 0.5023, 0.75, 0.5047, 0.75, 0.5023, 0.75, 0.5023, 0.75, 0.5006, 0.5978, 0.5029, 0.5, 0.5029, 0.5, 0.5006, 0.5978, 0.6225, 0.5, 0.6244, 0.5978, 0.6244, 0.5978, 0.6225, 0.5, 0.5029, 0.5, 0.5625, 0.5, 0.5625, 0.5, 0.5029, 0.5, 0.5625, 0.5, 0.6225, 0.5, 0.6225, 0.5, 0.5625, 0.5, 0.6244, 0.5978, 0.622, 0.75, 0.622, 0.75, 0.6244, 0.5978, 0.5023, 0.75, 0.5006, 0.5978, 0.5006, 0.5978, 0.5047, 0.75, 0.622, 0.75, 0.5738, 0.75, 0.5625, 0.75, 0.622, 0.75, 0.6225, 0.5, 0.6244, 0.5978, 0.6244, 0.5978, 0.6225, 0.5, 0.5047, 0.75, 0.5006, 0.5978, 0.5006, 0.5978, 0.5023, 0.75, 0.5006, 0.5978, 0.5029, 0.5, 0.5029, 0.5, 0.5006, 0.5978, 0.5738, 0.75, 0.5047, 0.75, 0.5023, 0.75, 0.5625, 0.75, 0.5625, 0.5, 0.6225, 0.5, 0.6225, 0.5, 0.5625, 0.5, 0.6244, 0.5978, 0.622, 0.75, 0.622, 0.75, 0.6244, 0.5978, 0.5029, 0.5, 0.5625, 0.5, 0.5625, 0.5, 0.5029, 0.5, 0.6244, 0.5978, 0.622, 0.75, 0.622, 0.75, 0.6244, 0.5978, 0.5625, 0.5, 0.6225, 0.5, 0.6225, 0.5, 0.5625, 0.5, 0.5029, 0.5, 0.5625, 0.5, 0.5625, 0.5, 0.5029, 0.5, 0.6225, 0.5, 0.6244, 0.5978, 0.6244, 0.5978, 0.6225, 0.5, 0.5006, 0.5978, 0.5029, 0.5, 0.5029, 0.5, 0.5006, 0.5978, 0.5625, 0.75, 0.5023, 0.75, 0.5023, 0.75, 0.5625, 0.75, 0.622, 0.75, 0.5625, 0.75, 0.5625, 0.75, 0.622, 0.75, 0.5023, 0.75, 0.5006, 0.5978, 0.5006, 0.5978, 0.5023, 0.75, 0.5625, 0.75, 0.5023, 0.75, 0.5023, 0.75, 0.5625, 0.75, 0.5625, 0.5, 0.6225, 0.5, 0.6225, 0.5, 0.5625, 0.5, 0.5006, 0.5978, 0.5029, 0.5, 0.5029, 0.5, 0.5006, 0.5978, 0.6244, 0.5978, 0.622, 0.75, 0.622, 0.75, 0.6244, 0.5978, 0.5029, 0.5, 0.5625, 0.5, 0.5625, 0.5, 0.5029, 0.5, 0.6225, 0.5, 0.6244, 0.5978, 0.6244, 0.5978, 0.6225, 0.5, 0.622, 0.75, 0.5625, 0.75, 0.5625, 0.75, 0.622, 0.75, 0.6244, 0.5978, 0.622, 0.75, 0.622, 0.75, 0.6244, 0.5978, 0.622, 0.75, 0.5625, 0.75, 0.5625, 0.75, 0.622, 0.75, 0.5625, 0.75, 0.5023, 0.75, 0.5023, 0.75, 0.5625, 0.75, 0.5625, 0.5, 0.6225, 0.5, 0.6225, 0.5, 0.5625, 0.5, 0.5023, 0.75, 0.5006, 0.5978, 0.5006, 0.5978, 0.5023, 0.75, 0.6225, 0.5, 0.6244, 0.5978, 0.6244, 0.5978, 0.6225, 0.5, 0.5006, 0.5978, 0.5029, 0.5, 0.5029, 0.5, 0.5006, 0.5978, 0.5029, 0.5, 0.5625, 0.5, 0.5625, 0.5, 0.5029, 0.5, 0.6244, 0.5978, 0.622, 0.75, 0.5625, 0.75, 0.0, 0.0, 0.5625, 0.5, 0.6225, 0.5, 0.6244, 0.5978, 0.0, 0.0, 0.5625, 0.5, 0.0, 0.0, 0.5006, 0.5978, 0.5029, 0.5, 0.5006, 0.5978, 0.0, 0.0, 0.5625, 0.75, 0.5023, 0.75, 0.5625, 0.75, 0.5023, 0.75, 0.5023, 0.75, 0.5625, 0.75, 0.5738, 0.75, 0.5625, 0.75, 0.5625, 0.75, 0.5625, 0.75, 0.5738, 0.75, 0.5625, 0.75, 0.5625, 0.75, 0.5638, 0.75, 0.5625, 0.75, 0.5023, 0.75, 0.5023, 0.75, 0.5625, 0.75, 0.5625, 0.75, 0.5023, 0.75, 0.5023, 0.75, 0.5625, 0.75, 0.5047, 0.75, 0.5738, 0.75, 0.5638, 0.75, 0.5023, 0.75, 0.5023, 0.75, 0.5047, 0.75, 0.5023, 0.75, 0.5023, 0.75, 0.5625, 0.75, 0.5023, 0.75, 0.5023, 0.75, 0.5625, 0.75, 0.5023, 0.75, 0.5023, 0.75, 0.5023, 0.75, 0.5023, 0.75, 0.5023, 0.75, 0.5023, 0.75, 0.5023, 0.75, 0.5023, 0.75, 0.5023, 0.75, 0.5638, 0.75, 0.5638, 0.75, 0.5023, 0.75, 0.5638, 0.75, 0.5625, 0.75, 0.5625, 0.75, 0.5638, 0.75, 0.5638, 0.75, 0.5625, 0.75, 0.5625, 0.75, 0.5638, 0.75, 0.5023, 0.75, 0.5638, 0.75, 0.5638, 0.75, 0.5023, 0.75, 0.5638, 0.75, 0.5625, 0.75, 0.5625, 0.75, 0.5638, 0.75, 0.5625, 0.75, 0.5023, 0.75, 0.5023, 0.75, 0.5625, 0.75, 0.5023, 0.75, 0.5638, 0.75, 0.5625, 0.75, 0.5023, 0.75, 0.5625, 0.75, 0.5023, 0.75, 0.5023, 0.75, 0.5625, 0.75, 0.5023, 0.75, 0.5023, 0.75, 0.5023, 0.75, 0.5023, 0.75, 0.5023, 0.75, 0.5638, 0.75, 0.5638, 0.75, 0.5023, 0.75, 0.5, 0.5, 0.5625, 0.5, 0.5625, 0.5, 0.5, 0.5228, 0.5625, 0.5, 0.6067, 0.5, 0.6142, 0.5, 0.5625, 0.5, 0.5625, 0.75, 0.5164, 0.75, 0.5097, 0.75, 0.5625, 0.75, 0.621, 0.5978, 0.6036, 0.75, 0.6124, 0.75, 0.6226, 0.5978, 0.5045, 0.5978, 0.5209, 0.5, 0.5123, 0.5, 0.5027, 0.5978, 0.5164, 0.75, 0.5045, 0.5978, 0.5027, 0.5978, 0.5097, 0.75, 0.6067, 0.5, 0.621, 0.5978, 0.6226, 0.5978, 0.6142, 0.5, 0.6036, 0.75, 0.5625, 0.75, 0.5625, 0.75, 0.6124, 0.75, 0.5209, 0.5, 0.5625, 0.5, 0.5625, 0.5, 0.5123, 0.5, 0.622, 0.75, 0.5625, 0.75, 0.5625, 0.75, 0.622, 0.75, 0.5625, 0.75, 0.5023, 0.75, 0.5023, 0.75, 0.5625, 0.75, 0.5006, 0.5978, 0.5029, 0.5, 0.5029, 0.5, 0.5006, 0.5978, 0.6225, 0.5, 0.6244, 0.5978, 0.6244, 0.5978, 0.6225, 0.5, 0.5029, 0.5, 0.5625, 0.5, 0.5625, 0.5, 0.5029, 0.5, 0.5625, 0.5, 0.6225, 0.5, 0.6225, 0.5, 0.5625, 0.5, 0.6244, 0.5978, 0.622, 0.75, 0.622, 0.75, 0.6244, 0.5978, 0.5023, 0.75, 0.5006, 0.5978, 0.5006, 0.5978, 0.5023, 0.75, 0.375, 0.625, 0.375, 0.75, 0.0, 0.0, 0.0, 0.0, 0.0, 0.0, 0.3125, 0.75, 0.3125, 0.625, 0.0, 0.0, 0.375, 0.4874, 0.375, 0.625, 0.0, 0.0, 0.0, 0.0, 0.3125, 0.4347, 0.0, 0.0, 0.0, 0.0, 0.3125, 0.625, 0.375, 0.4874, 0.0, 0.0, 0.3125, 0.4347, 0.375, 0.4688, 0.375, 0.5, 0.375, 0.625, 0.375, 0.625, 0.375, 0.5, 0.375, 0.4688, 0.375, 0.5, 0.375, 0.5, 0.375, 0.4688, 0.375, 0.75, 0.375, 0.7812, 0.375, 0.7812, 0.375, 0.75, 0.3125, 0.625, 0.3125, 0.5, 0.3125, 0.5, 0.3125, 0.625, 0.375, 0.4375, 0.375, 0.4688, 0.375, 0.4688, 0.375, 0.4375, 0.375, 0.7812, 0.375, 0.8125, 0.375, 0.8125, 0.375, 0.7812, 0.3125, 0.75, 0.3125, 0.625, 0.3125, 0.625, 0.3125, 0.75, 0.375, 0.625, 0.375, 0.75, 0.375, 0.75, 0.375, 0.625])
me_cube_001.materials.append(mat_material)
me_cube_001.use_remesh_fix_poles = True
me_cube_001.use_remesh_preserve_attributes = False
me_cube_001.use_mirror_vertex_groups = False
me_cube_001.update()
me_cube_002 = bpy.data.meshes.new('Cube.002')
me_cube_002.from_pydata([(12.39, -0.3854, 15.15), (12.39, -0.3861, 15.24), (12.39, -0.2578, 15.24), (12.39, -0.2584, 15.15), (12.4, 0.1514, 15.15), (12.4, 0.1514, 15.23), (12.4, 0.03284, 15.23), (12.4, 0.03284, 15.15), (12.41, -0.04765, 15.15), (12.41, -0.04765, 15.24), (12.41, -0.1791, 15.24), (12.41, -0.1791, 15.15), (12.26, 0.311, 15.15), (12.26, 0.2016, 15.15), (12.26, 0.2016, 15.22), (12.26, 0.311, 15.22), (12.5, -0.6509, 14.97), (12.16, 0.1753, 15.13), (12.15, 0.1753, 15.24), (11.59, 0.1322, 15.23), (11.59, 0.1164, 14.96), (11.94, 0.1316, 14.99), (11.59, -0.2117, 15.23), (12.16, -0.193, 15.26), (12.16, -0.193, 15.13), (12.47, -0.7178, 14.96), (11.59, -0.1861, 14.96), (11.94, -0.1708, 15.0), (11.59, -0.03702, 15.23), (12.16, -0.009102, 15.14), (12.16, -0.009102, 15.25), (12.22, -0.6353, 14.97), (11.59, -0.03702, 14.96), (11.94, -0.01576, 15.0), (11.59, -0.202, 14.96), (11.59, -0.05855, 14.96), (11.59, 0.1038, 14.96), (12.26, -0.544, 14.98), (12.04, -0.02918, 15.05), (12.04, 0.1377, 15.05), (11.94, -0.1874, 14.99), (11.94, -0.0315, 15.0), (11.94, 0.118, 14.99), (12.16, -0.2102, 15.13), (12.16, -0.02346, 15.13), (12.16, 0.1602, 15.14), (11.59, 0.1157, 15.23), (11.59, -0.05855, 15.23), (11.56, -0.3511, 15.18), (11.57, 0.2407, 15.17), (12.15, 0.3159, 15.22), (12.12, -0.3965, 15.26), (12.21, -0.6227, 14.93), (12.21, -0.625, 15.02), (12.24, -0.5503, 15.02), (12.25, -0.5414, 14.94), (12.48, -0.6376, 14.94), (12.48, -0.6432, 15.0), (12.46, -0.7028, 15.0), (12.46, -0.6972, 14.94), (12.32, -0.6662, 14.92), (12.32, -0.6753, 15.02), (12.36, -0.5775, 15.03), (12.36, -0.5684, 14.93), (12.01, -0.437, 14.96), (12.15, -0.4669, 15.07), (12.09, -0.6146, 15.05), (11.98, -0.5483, 14.92), (11.62, -0.3818, 14.99), (11.61, -0.4217, 15.1), (11.85, -0.501, 14.95), (12.0, -0.5471, 15.11), (12.15, -0.4356, 15.13), (11.95, 0.2604, 15.01), (12.12, 0.3372, 15.13), (11.91, -0.3875, 14.98), (11.59, -0.2328, 15.23), (12.16, -0.2093, 15.26), (12.16, -0.02346, 15.26), (12.16, 0.1602, 15.25), (11.55, 0.2741, 15.1), (11.58, 0.2032, 14.98), (11.56, -0.4066, 15.1), (11.57, -0.3667, 15.0), (12.65, 0.1514, 15.15), (12.65, 0.03284, 15.15), (12.62, -0.3861, 15.24), (12.62, -0.3854, 15.15), (12.62, -0.2578, 15.24), (12.67, -0.04765, 15.15), (12.67, -0.1791, 15.15), (12.65, 0.1514, 15.23), (12.65, 0.03284, 15.23), (12.62, -0.2584, 15.15), (12.67, -0.04765, 15.24), (12.67, -0.1791, 15.24), (12.47, 0.311, 15.22), (12.47, 0.2016, 15.22), (12.47, 0.311, 15.15), (12.47, 0.2016, 15.15), (12.89, 0.1323, 15.17), (12.89, 0.05199, 15.17), (12.86, -0.363, 15.21), (12.86, -0.3625, 15.17), (12.86, -0.2809, 15.21), (12.93, -0.0728, 15.17), (12.93, -0.154, 15.17), (12.89, 0.1323, 15.22), (12.89, 0.05199, 15.22), (12.86, -0.2813, 15.17), (12.93, -0.0728, 15.22), (12.93, -0.154, 15.22), (12.67, 0.2915, 15.21), (12.67, 0.221, 15.21), (12.67, 0.2915, 15.16), (12.67, 0.221, 15.16), (11.61, -0.3663, 15.18), (11.98, -0.4652, 15.19), (12.39, -0.322, 15.25), (12.39, -0.322, 15.14), (12.04, -0.1981, 15.04), (12.16, -0.2947, 15.27), (12.16, -0.2941, 15.12), (11.94, -0.2602, 14.99), (11.59, -0.2874, 15.21), (11.59, -0.2551, 14.97), (12.62, -0.322, 15.25), (12.62, -0.322, 15.14), (12.86, -0.322, 15.23), (12.86, -0.322, 15.16), (12.41, -0.1134, 15.14), (12.41, -0.1134, 15.25), (12.16, -0.1082, 15.27), (12.16, -0.1082, 15.12), (11.59, -0.1146, 14.96), (12.04, -0.01399, 15.05), (11.94, -0.1029, 15.0), (11.59, -0.1351, 15.23), (12.67, -0.1134, 15.14), (12.67, -0.1134, 15.25), (12.93, -0.1134, 15.16), (12.93, -0.1134, 15.23), (12.4, 0.09215, 15.14), (12.4, 0.09215, 15.25), (12.16, 0.07557, 15.27), (11.59, 0.03932, 14.96), (11.94, 0.05175, 14.98), (12.04, -0.1812, 15.05), (12.16, 0.07557, 15.12), (11.59, 0.03932, 15.23), (12.65, 0.09215, 15.14), (12.65, 0.09215, 15.25), (12.89, 0.09215, 15.16), (12.89, 0.09215, 15.23), (12.16, 0.2563, 15.26), (11.59, 0.1626, 14.97), (11.95, 0.206, 15.0), (12.26, 0.2563, 15.23), (12.16, 0.2563, 15.11), (12.26, 0.2563, 15.13), (11.59, 0.1785, 15.21), (12.04, 0.152, 15.05), (12.47, 0.2563, 15.23), (12.47, 0.2563, 15.13), (12.67, 0.2563, 15.22), (12.67, 0.2563, 15.15), (11.5, 0.1033, 15.2), (11.5, 0.1033, 14.98), (11.5, -0.1865, 15.2), (11.5, -0.1865, 14.98), (11.5, -0.03926, 15.2), (11.5, -0.03926, 14.98), (11.5, -0.2042, 14.98), (11.5, -0.05741, 14.98), (11.5, 0.08942, 14.98), (11.5, 0.08942, 15.2), (11.5, -0.05741, 15.2), (11.5, -0.2963, 15.18), (11.5, 0.2022, 15.15), (11.5, -0.2042, 15.2), (11.5, 0.2362, 15.1), (11.49, 0.1697, 15.01), (11.5, -0.3511, 15.1), (11.5, -0.2963, 15.01), (11.5, -0.2503, 15.19), (11.5, -0.2503, 14.99), (11.5, -0.122, 14.98), (11.5, -0.122, 15.2), (11.5, 0.02508, 14.98), (11.5, 0.02508, 15.2), (11.5, 0.1424, 14.99), (11.5, 0.1424, 15.19), (12.38, -0.5751, 14.98), (12.33, -0.6849, 14.97), (12.02, -0.5989, 14.97), (12.07, -0.4288, 14.99), (11.62, -0.4144, 15.04), (12.04, -0.3721, 15.05), (11.85, -0.5628, 15.01), (11.58, 0.2543, 15.02), (11.57, -0.3992, 15.05), (12.07, 0.3077, 15.07), (12.04, -0.2763, 15.04), (12.04, -0.1052, 15.04), (12.04, 0.06187, 15.04), (12.06, 0.2292, 15.04), (11.49, 0.2128, 15.05), (11.5, -0.3237, 15.05), (11.74, 0.1145, 14.94), (12.07, 0.1694, 15.26), (11.74, -0.1727, 14.95), (12.07, -0.1955, 15.28), (12.07, -0.01294, 15.27), (12.08, -0.2125, 15.28), (12.07, 0.1541, 15.27), (11.74, -0.02272, 14.95), (11.74, -0.04041, 14.95), (11.74, -0.1901, 14.95), (11.74, 0.1007, 14.94), (12.07, -0.02829, 15.28), (12.04, -0.389, 15.27), (12.06, 0.302, 15.24), (12.04, 0.3307, 15.12), (11.75, -0.3325, 14.95), (11.95, -0.5397, 15.11), (11.73, -0.4584, 14.96), (11.74, 0.2058, 14.97), (11.93, -0.4553, 15.19), (11.74, -0.2536, 14.94), (12.08, -0.2937, 15.29), (11.74, -0.1094, 14.96), (12.08, -0.1119, 15.29), (11.74, 0.04002, 14.94), (12.08, 0.07059, 15.29), (11.74, 0.1793, 14.96), (12.08, 0.2456, 15.28), (11.99, 0.3032, 15.07), (11.78, -0.5342, 15.02)], [], [(19, 160, 191, 166), (233, 149, 28, 212), (23, 24, 11, 10), (121, 51, 1, 118), (145, 32, 171, 188), (199, 81, 181, 206), (4, 5, 91, 84), (28, 149, 189, 170), (137, 47, 176, 187), (148, 45, 4, 142), (144, 30, 6, 143), (39, 161, 17, 45), (130, 8, 89, 138), (45, 79, 5, 4), (120, 147, 24, 43), (133, 44, 8, 130), (212, 28, 47, 219), (149, 46, 175, 189), (38, 135, 29, 44), (44, 29, 30, 78), (209, 19, 46, 214), (232, 146, 33, 215), (47, 28, 170, 176), (211, 22, 76, 213), (22, 137, 187, 168), (160, 49, 178, 191), (203, 38, 44, 133), (210, 27, 40, 217), (229, 124, 48, 220), (204, 39, 45, 148), (208, 21, 42, 218), (67, 64, 55, 52), (43, 24, 23, 77), (132, 23, 10, 131), (159, 12, 98, 163), (12, 15, 96, 98), (215, 33, 41, 216), (195, 65, 54, 37), (51, 72, 0, 1), (235, 160, 19, 209), (60, 63, 56, 59), (37, 54, 62, 192), (43, 77, 2, 3), (158, 74, 12, 159), (32, 35, 173, 171), (224, 71, 117, 227), (30, 29, 7, 6), (154, 18, 14, 157), (74, 50, 15, 12), (231, 137, 22, 211), (194, 67, 52, 31), (65, 66, 53, 54), (62, 61, 58, 57), (193, 60, 59, 25), (16, 57, 58, 25), (52, 55, 63, 60), (44, 78, 9, 8), (45, 17, 18, 79), (18, 17, 13, 14), (122, 43, 3, 119), (230, 136, 27, 210), (234, 156, 21, 208), (31, 52, 60, 193), (197, 72, 65, 195), (192, 62, 57, 16), (198, 70, 67, 194), (70, 75, 64, 67), (54, 53, 61, 62), (228, 123, 75, 223), (223, 75, 70, 225), (220, 48, 116, 227), (205, 201, 74, 158), (237, 224, 69, 196), (72, 71, 66, 65), (34, 125, 185, 172), (236, 222, 74, 201), (200, 83, 68, 196), (222, 80, 49, 221), (36, 145, 188, 174), (81, 155, 190, 181), (48, 124, 184, 177), (202, 120, 43, 122), (150, 84, 100, 152), (139, 95, 111, 141), (92, 85, 101, 108), (93, 88, 104, 109), (143, 6, 92, 151), (119, 3, 93, 127), (14, 13, 99, 97), (3, 2, 88, 93), (8, 9, 94, 89), (131, 10, 95, 139), (6, 7, 85, 92), (10, 11, 90, 95), (142, 4, 84, 150), (157, 14, 97, 162), (1, 0, 87, 86), (118, 1, 86, 126), (129, 109, 104, 128), (165, 114, 112, 164), (140, 105, 110, 141), (152, 100, 107, 153), (98, 96, 112, 114), (95, 90, 106, 111), (86, 87, 103, 102), (162, 97, 113, 164), (126, 86, 102, 128), (163, 98, 114, 165), (138, 89, 105, 140), (97, 99, 115, 113), (84, 91, 107, 100), (127, 93, 109, 129), (151, 92, 108, 153), (89, 94, 110, 105), (48, 82, 69, 116), (51, 117, 71, 72), (87, 127, 129, 103), (88, 126, 128, 104), (103, 129, 128, 102), (2, 118, 126, 88), (0, 119, 127, 87), (197, 202, 122, 72), (76, 22, 168, 179), (217, 40, 123, 228), (72, 122, 119, 0), (35, 134, 186, 173), (213, 76, 124, 229), (77, 121, 118, 2), (90, 138, 140, 106), (106, 140, 141, 111), (9, 131, 139, 94), (94, 139, 141, 110), (155, 20, 167, 190), (216, 41, 136, 230), (219, 47, 137, 231), (78, 132, 131, 9), (147, 203, 133, 24), (24, 133, 130, 11), (11, 130, 138, 90), (20, 36, 174, 167), (91, 151, 153, 107), (101, 152, 153, 108), (7, 142, 150, 85), (5, 143, 151, 91), (85, 150, 152, 101), (200, 82, 182, 207), (135, 204, 148, 29), (218, 42, 146, 232), (79, 144, 143, 5), (29, 148, 142, 7), (134, 26, 169, 186), (214, 46, 149, 233), (99, 163, 165, 115), (96, 162, 164, 112), (115, 165, 164, 113), (15, 157, 162, 96), (125, 83, 183, 185), (161, 205, 158, 17), (226, 73, 156, 234), (50, 154, 157, 15), (17, 158, 159, 13), (221, 49, 160, 235), (13, 159, 163, 99), (46, 19, 166, 175), (124, 76, 179, 184), (82, 48, 177, 182), (49, 80, 180, 178), (26, 34, 172, 169), (21, 156, 205, 161), (33, 146, 204, 135), (83, 200, 207, 183), (27, 136, 203, 147), (75, 123, 202, 197), (123, 40, 120, 202), (82, 200, 196, 69), (226, 236, 201, 73), (225, 237, 196, 68), (156, 73, 201, 205), (71, 198, 194, 66), (63, 192, 16, 56), (75, 197, 195, 64), (53, 31, 193, 61), (56, 16, 25, 59), (61, 193, 25, 58), (66, 194, 31, 53), (55, 37, 192, 63), (64, 195, 37, 55), (146, 42, 39, 204), (136, 41, 38, 203), (41, 33, 135, 38), (40, 27, 147, 120), (42, 21, 161, 39), (80, 199, 206, 180), (70, 198, 237, 225), (81, 199, 236, 226), (50, 221, 235, 154), (81, 226, 234, 155), (79, 214, 233, 144), (36, 218, 232, 145), (78, 219, 231, 132), (35, 216, 230, 134), (77, 213, 229, 121), (34, 217, 228, 125), (74, 222, 221, 50), (199, 80, 222, 236), (198, 71, 224, 237), (51, 220, 227, 117), (83, 223, 225, 68), (125, 228, 223, 83), (155, 234, 208, 20), (134, 230, 210, 26), (132, 231, 211, 23), (69, 224, 227, 116), (154, 235, 209, 18), (32, 215, 216, 35), (20, 208, 218, 36), (121, 229, 220, 51), (26, 210, 217, 34), (23, 211, 213, 77), (145, 232, 215, 32), (18, 209, 214, 79), (30, 212, 219, 78), (144, 233, 212, 30)])
_uv = me_cube_002.uv_layers.new(name='UVMap')
_uv.uv.foreach_set('vector', [0.625, 0.5566, 0.625, 0.5283, 0.625, 0.5283, 0.625, 0.5566, 0.5326, 0.5899, 0.625, 0.5899, 0.625, 0.6173, 0.5326, 0.6173, 0.5179, 0.68, 0.5179, 0.68, 0.5179, 0.68, 0.5179, 0.68, 0.5179, 0.7188, 0.5179, 0.75, 0.5179, 0.75, 0.5179, 0.7187, 0.375, 0.08989, 0.375, 0.1173, 0.375, 0.1173, 0.375, 0.08989, 0.75, 0.5, 0.625, 0.5, 0.625, 0.5, 0.75, 0.5, 0.5179, 0.5625, 0.5179, 0.5625, 0.5179, 0.5625, 0.5179, 0.5625, 0.625, 0.6173, 0.625, 0.5899, 0.625, 0.5899, 0.625, 0.6173, 0.625, 0.6525, 0.625, 0.625, 0.625, 0.625, 0.625, 0.6525, 0.7466, 0.6585, 0.7857, 0.6429, 0.7857, 0.6429, 0.7466, 0.6585, 0.5179, 0.5899, 0.5179, 0.6173, 0.5179, 0.6173, 0.5179, 0.5899, 0.6599, 0.4409, 0.6654, 0.4366, 0.7942, 0.6395, 0.7857, 0.6429, 0.6572, 0.6943, 0.6964, 0.6786, 0.6964, 0.6786, 0.6572, 0.6943, 0.5179, 0.5625, 0.5179, 0.5625, 0.5179, 0.5625, 0.5179, 0.5625, 0.5435, 0.531, 0.5505, 0.5255, 0.6179, 0.71, 0.6071, 0.7143, 0.6572, 0.6943, 0.6964, 0.6786, 0.6964, 0.6786, 0.6572, 0.6943, 0.5326, 0.6173, 0.625, 0.6173, 0.625, 0.625, 0.5326, 0.625, 0.625, 0.5899, 0.625, 0.5625, 0.625, 0.5625, 0.625, 0.5899, 0.6017, 0.4859, 0.6089, 0.4803, 0.7075, 0.6742, 0.6964, 0.6786, 0.5179, 0.625, 0.5179, 0.6173, 0.5179, 0.6173, 0.5179, 0.625, 0.5326, 0.5566, 0.625, 0.5566, 0.625, 0.5625, 0.5326, 0.5625, 0.4115, 0.08989, 0.4884, 0.187, 0.4819, 0.2179, 0.4115, 0.1173, 0.625, 0.625, 0.625, 0.6173, 0.625, 0.6173, 0.625, 0.625, 0.5326, 0.68, 0.625, 0.68, 0.625, 0.6875, 0.5326, 0.6875, 0.625, 0.68, 0.625, 0.6525, 0.625, 0.6525, 0.625, 0.68, 0.625, 0.5283, 0.6267, 0.4818, 0.6255, 0.4782, 0.625, 0.5283, 0.5761, 0.5057, 0.6017, 0.4859, 0.6964, 0.6786, 0.6572, 0.6943, 0.4067, 0.1629, 0.4913, 0.3636, 0.4876, 0.3701, 0.4115, 0.1875, 0.5172, 0.7185, 0.625, 0.7188, 0.625, 0.75, 0.5326, 0.75, 0.6344, 0.4606, 0.6599, 0.4409, 0.7857, 0.6429, 0.7466, 0.6585, 0.4115, 0.05657, 0.5524, 0.2586, 0.5494, 0.2636, 0.4115, 0.0625, 0.4605, 0.25, 0.4644, 0.25, 0.4821, 0.25, 0.4821, 0.25, 0.5179, 0.6875, 0.5179, 0.68, 0.5179, 0.68, 0.5179, 0.6875, 0.5179, 0.6525, 0.5179, 0.68, 0.5179, 0.68, 0.5179, 0.6525, 0.8346, 0.6233, 0.875, 0.6071, 0.875, 0.6071, 0.8346, 0.6233, 0.875, 0.6071, 0.875, 0.6071, 0.875, 0.6071, 0.875, 0.6071, 0.4115, 0.1173, 0.4819, 0.2179, 0.5185, 0.3169, 0.413, 0.125, 0.5014, 0.3929, 0.632, 0.3929, 0.6196, 0.3929, 0.4973, 0.3929, 0.5179, 0.75, 0.5179, 0.75, 0.5179, 0.75, 0.5179, 0.75, 0.5326, 0.5283, 0.625, 0.5283, 0.625, 0.5566, 0.5326, 0.5566, 0.4821, 0.25, 0.4821, 0.25, 0.4821, 0.25, 0.4821, 0.25, 0.4973, 0.3929, 0.6196, 0.3929, 0.625, 0.3929, 0.5, 0.3929, 0.5179, 0.6875, 0.5179, 0.6875, 0.5179, 0.6875, 0.5179, 0.6875, 0.8346, 0.6233, 0.875, 0.6071, 0.875, 0.6071, 0.8346, 0.6233, 0.375, 0.1173, 0.375, 0.125, 0.375, 0.125, 0.375, 0.1173, 0.6008, 0.5107, 0.597, 0.5143, 0.4728, 0.8869, 0.4938, 0.8681, 0.5179, 0.6173, 0.5179, 0.6173, 0.5179, 0.6173, 0.5179, 0.6173, 0.5179, 0.5283, 0.5179, 0.5566, 0.5179, 0.5566, 0.5179, 0.5283, 0.875, 0.6071, 0.875, 0.6071, 0.875, 0.6071, 0.875, 0.6071, 0.5326, 0.6525, 0.625, 0.6525, 0.625, 0.68, 0.5326, 0.68, 0.5055, 0.4067, 0.3769, 0.4171, 0.375, 0.3929, 0.5, 0.3929, 0.5179, 0.75, 0.5241, 0.75, 0.5179, 0.75, 0.5179, 0.75, 0.5179, 0.75, 0.5179, 0.75, 0.5179, 0.75, 0.5179, 0.75, 0.5, 0.3929, 0.375, 0.3929, 0.375, 0.3929, 0.5, 0.3929, 0.5017, 0.3929, 0.6283, 0.3929, 0.625, 0.3929, 0.5, 0.3929, 0.4821, 0.25, 0.4821, 0.25, 0.4821, 0.25, 0.4821, 0.25, 0.5179, 0.625, 0.5179, 0.625, 0.5179, 0.625, 0.5179, 0.625, 0.5179, 0.5625, 0.5179, 0.5566, 0.5179, 0.5566, 0.5179, 0.5625, 0.5179, 0.5566, 0.5179, 0.5566, 0.5179, 0.5566, 0.5179, 0.5566, 0.5625, 0.7321, 0.6071, 0.7143, 0.6071, 0.7143, 0.5625, 0.7321, 0.4055, 0.1341, 0.5049, 0.3403, 0.4913, 0.3636, 0.4067, 0.1629, 0.4115, 0.02829, 0.512, 0.1286, 0.5524, 0.2586, 0.4115, 0.05657, 0.5, 0.3929, 0.375, 0.3929, 0.375, 0.3929, 0.5, 0.3929, 0.5395, 0.3929, 0.6461, 0.3929, 0.632, 0.3929, 0.5014, 0.3929, 0.5, 0.3929, 0.625, 0.3929, 0.6283, 0.3929, 0.5017, 0.3929, 0.5034, 0.4476, 0.3757, 0.4605, 0.3769, 0.4171, 0.5055, 0.4067, 0.4213, 0.2751, 0.4477, 0.3858, 0.4644, 0.25, 0.4605, 0.25, 0.5179, 0.75, 0.5179, 0.75, 0.5179, 0.75, 0.5179, 0.75, 0.4113, 0.2181, 0.4721, 0.3967, 0.4477, 0.3858, 0.4115, 0.2473, 0.4115, 0.2473, 0.4477, 0.3858, 0.4213, 0.2751, 0.4109, 0.247, 0.5326, 0.75, 0.625, 0.75, 0.625, 0.75, 0.4938, 0.8681, 0.7063, 0.4373, 0.7779, 0.4772, 0.875, 0.6071, 0.8346, 0.6233, 0.504, 0.4539, 0.6008, 0.5107, 0.4443, 0.4968, 0.4807, 0.5051, 0.5179, 0.75, 0.5415, 0.75, 0.5241, 0.75, 0.5179, 0.75, 0.375, 0.1765, 0.375, 0.2028, 0.375, 0.2188, 0.375, 0.1875, 0.8232, 0.582, 0.875, 0.5924, 0.875, 0.6071, 0.8232, 0.5951, 0.25, 0.5, 0.125, 0.5, 0.125, 0.5, 0.25, 0.5, 0.875, 0.5924, 0.875, 0.5, 0.875, 0.5, 0.875, 0.5924, 0.375, 0.06674, 0.375, 0.08989, 0.375, 0.08989, 0.375, 0.0625, 0.375, 0.0, 0.375, 0.03802, 0.375, 0.02829, 0.375, 0.0, 0.625, 0.75, 0.625, 0.7188, 0.625, 0.7188, 0.625, 0.75, 0.5143, 0.5535, 0.5435, 0.531, 0.6071, 0.7143, 0.5625, 0.7321, 0.7466, 0.6585, 0.7857, 0.6429, 0.7857, 0.6429, 0.7466, 0.6585, 0.5179, 0.6525, 0.5179, 0.68, 0.5179, 0.68, 0.5179, 0.6525, 0.5179, 0.6173, 0.5179, 0.6173, 0.5179, 0.6173, 0.5179, 0.6173, 0.5179, 0.6875, 0.5179, 0.6875, 0.5179, 0.6875, 0.5179, 0.6875, 0.5179, 0.5899, 0.5179, 0.6173, 0.5179, 0.6173, 0.5179, 0.5899, 0.5625, 0.7321, 0.6071, 0.7143, 0.6071, 0.7143, 0.5625, 0.7321, 0.5179, 0.5566, 0.5179, 0.5566, 0.5179, 0.5566, 0.5179, 0.5566, 0.5179, 0.6875, 0.5179, 0.6875, 0.5179, 0.6875, 0.5179, 0.6875, 0.5179, 0.625, 0.5179, 0.625, 0.5179, 0.625, 0.5179, 0.625, 0.5179, 0.6525, 0.5179, 0.68, 0.5179, 0.68, 0.5179, 0.6525, 0.5179, 0.6173, 0.5179, 0.6173, 0.5179, 0.6173, 0.5179, 0.6173, 0.5179, 0.68, 0.5179, 0.68, 0.5179, 0.68, 0.5179, 0.68, 0.7466, 0.6585, 0.7857, 0.6429, 0.7857, 0.6429, 0.7466, 0.6585, 0.5179, 0.5283, 0.5179, 0.5566, 0.5179, 0.5566, 0.5179, 0.5283, 0.5179, 0.75, 0.5179, 0.75, 0.5179, 0.75, 0.5179, 0.75, 0.5179, 0.7187, 0.5179, 0.75, 0.5179, 0.75, 0.5179, 0.7188, 0.5179, 0.7188, 0.5179, 0.6875, 0.5179, 0.6875, 0.5179, 0.7188, 0.5179, 0.5283, 0.5179, 0.5, 0.5179, 0.5, 0.5179, 0.5283, 0.5179, 0.6525, 0.5179, 0.625, 0.5179, 0.625, 0.5179, 0.6525, 0.5179, 0.5899, 0.5179, 0.5625, 0.5179, 0.5625, 0.5179, 0.5899, 0.875, 0.6071, 0.875, 0.6071, 0.875, 0.6071, 0.875, 0.6071, 0.5179, 0.68, 0.5179, 0.68, 0.5179, 0.68, 0.5179, 0.68, 0.5179, 0.75, 0.5179, 0.75, 0.5179, 0.75, 0.5179, 0.75, 0.5179, 0.5283, 0.5179, 0.5566, 0.5179, 0.5566, 0.5179, 0.5283, 0.5179, 0.7188, 0.5179, 0.75, 0.5179, 0.75, 0.5179, 0.7188, 0.8346, 0.6233, 0.875, 0.6071, 0.875, 0.6071, 0.8346, 0.6233, 0.6572, 0.6943, 0.6964, 0.6786, 0.6964, 0.6786, 0.6572, 0.6943, 0.5179, 0.5566, 0.5179, 0.5566, 0.5179, 0.5566, 0.5179, 0.5566, 0.5179, 0.5625, 0.5179, 0.5625, 0.5179, 0.5625, 0.5179, 0.5625, 0.5625, 0.7321, 0.6071, 0.7143, 0.6071, 0.7143, 0.5625, 0.7321, 0.5179, 0.5899, 0.5179, 0.6173, 0.5179, 0.6173, 0.5179, 0.5899, 0.5179, 0.625, 0.5179, 0.625, 0.5179, 0.625, 0.5179, 0.625, 0.625, 0.75, 0.4443, 0.4968, 0.4443, 0.4968, 0.625, 0.75, 0.5179, 0.75, 0.4728, 0.8869, 0.597, 0.5143, 0.5179, 0.75, 0.5179, 0.75, 0.5625, 0.7321, 0.5625, 0.7321, 0.5179, 0.75, 0.5179, 0.6875, 0.5179, 0.7188, 0.5179, 0.7188, 0.5179, 0.6875, 0.5179, 0.75, 0.5179, 0.7188, 0.5179, 0.7188, 0.5179, 0.75, 0.5179, 0.6875, 0.5179, 0.7187, 0.5179, 0.7188, 0.5179, 0.6875, 0.5179, 0.75, 0.5625, 0.7321, 0.5625, 0.7321, 0.5179, 0.75, 0.4852, 0.576, 0.5143, 0.5535, 0.5625, 0.7321, 0.5179, 0.75, 0.625, 0.6875, 0.625, 0.68, 0.625, 0.68, 0.625, 0.6875, 0.4115, 0.1875, 0.4876, 0.3701, 0.4721, 0.3967, 0.4113, 0.2181, 0.5179, 0.75, 0.5625, 0.7321, 0.5625, 0.7321, 0.5179, 0.75, 0.375, 0.125, 0.375, 0.1451, 0.375, 0.1525, 0.375, 0.125, 0.5326, 0.6875, 0.625, 0.6875, 0.625, 0.7188, 0.5172, 0.7185, 0.5179, 0.6875, 0.5179, 0.7188, 0.5179, 0.7187, 0.5179, 0.6875, 0.6179, 0.71, 0.6572, 0.6943, 0.6572, 0.6943, 0.6179, 0.71, 0.5179, 0.68, 0.5179, 0.6525, 0.5179, 0.6525, 0.5179, 0.68, 0.5179, 0.625, 0.5179, 0.6525, 0.5179, 0.6525, 0.5179, 0.625, 0.5179, 0.625, 0.5179, 0.6525, 0.5179, 0.6525, 0.5179, 0.625, 0.375, 0.03802, 0.375, 0.06222, 0.375, 0.05657, 0.375, 0.02829, 0.413, 0.125, 0.5185, 0.3169, 0.5049, 0.3403, 0.4055, 0.1341, 0.5326, 0.625, 0.625, 0.625, 0.625, 0.6525, 0.5326, 0.6525, 0.5179, 0.625, 0.5179, 0.6525, 0.5179, 0.6525, 0.5179, 0.625, 0.5505, 0.5255, 0.5761, 0.5057, 0.6572, 0.6943, 0.6179, 0.71, 0.6179, 0.71, 0.6572, 0.6943, 0.6572, 0.6943, 0.6179, 0.71, 0.6179, 0.71, 0.6572, 0.6943, 0.6572, 0.6943, 0.6179, 0.71, 0.375, 0.06222, 0.375, 0.06674, 0.375, 0.0625, 0.375, 0.05657, 0.5179, 0.5625, 0.5179, 0.5899, 0.5179, 0.5899, 0.5179, 0.5625, 0.5179, 0.6173, 0.5179, 0.5899, 0.5179, 0.5899, 0.5179, 0.6173, 0.7075, 0.6742, 0.7466, 0.6585, 0.7466, 0.6585, 0.7075, 0.6742, 0.5179, 0.5625, 0.5179, 0.5899, 0.5179, 0.5899, 0.5179, 0.5625, 0.7075, 0.6742, 0.7466, 0.6585, 0.7466, 0.6585, 0.7075, 0.6742, 0.25, 0.5, 0.4443, 0.4968, 0.375, 0.5, 0.25, 0.5, 0.6089, 0.4803, 0.6344, 0.4606, 0.7466, 0.6585, 0.7075, 0.6742, 0.4115, 0.0625, 0.5494, 0.2636, 0.4884, 0.187, 0.4115, 0.08989, 0.5179, 0.5625, 0.5179, 0.5899, 0.5179, 0.5899, 0.5179, 0.5625, 0.7075, 0.6742, 0.7466, 0.6585, 0.7466, 0.6585, 0.7075, 0.6742, 0.375, 0.1451, 0.375, 0.1708, 0.375, 0.18, 0.375, 0.1525, 0.5326, 0.5625, 0.625, 0.5625, 0.625, 0.5899, 0.5326, 0.5899, 0.7942, 0.6395, 0.8346, 0.6233, 0.8346, 0.6233, 0.7942, 0.6395, 0.5179, 0.5, 0.5179, 0.5283, 0.5179, 0.5283, 0.5179, 0.5, 0.5179, 0.5566, 0.5179, 0.5283, 0.5179, 0.5283, 0.5179, 0.5566, 0.5179, 0.5, 0.5179, 0.5283, 0.5179, 0.5283, 0.5179, 0.5, 0.375, 0.2028, 0.3784, 0.25, 0.375, 0.25, 0.375, 0.2188, 0.6654, 0.4366, 0.7063, 0.4373, 0.8346, 0.6233, 0.7942, 0.6395, 0.4051, -0.01403, 0.5336, 0.1019, 0.512, 0.1286, 0.4115, 0.02829, 0.5179, 0.4943, 0.5179, 0.5283, 0.5179, 0.5283, 0.5179, 0.5, 0.7942, 0.6395, 0.8346, 0.6233, 0.8346, 0.6233, 0.7942, 0.6395, 0.5332, 0.4926, 0.6267, 0.4818, 0.625, 0.5283, 0.5326, 0.5283, 0.7942, 0.6395, 0.8346, 0.6233, 0.8346, 0.6233, 0.7942, 0.6395, 0.625, 0.5625, 0.625, 0.5566, 0.625, 0.5566, 0.625, 0.5625, 0.625, 0.7188, 0.625, 0.6875, 0.625, 0.6875, 0.625, 0.7188, 0.4443, 0.4968, 0.625, 0.75, 0.625, 0.75, 0.375, 0.5, 0.875, 0.5, 0.875, 0.5, 0.875, 0.5, 0.875, 0.5, 0.375, 0.1708, 0.375, 0.1765, 0.375, 0.1875, 0.375, 0.18, 0.5524, 0.2586, 0.512, 0.1286, 0.7063, 0.4373, 0.6654, 0.4366, 0.4819, 0.2179, 0.4884, 0.187, 0.6344, 0.4606, 0.6089, 0.4803, 0.125, 0.5, 0.25, 0.5, 0.25, 0.5, 0.125, 0.5, 0.4913, 0.3636, 0.5049, 0.3403, 0.5761, 0.5057, 0.5505, 0.5255, 0.4477, 0.3858, 0.4721, 0.3967, 0.5143, 0.5535, 0.4852, 0.576, 0.4721, 0.3967, 0.4876, 0.3701, 0.5435, 0.531, 0.5143, 0.5535, 0.4443, 0.4968, 0.25, 0.5, 0.25, 0.5, 0.4443, 0.4968, 0.625, 0.5365, 0.8232, 0.582, 0.8232, 0.5951, 0.7303, 0.5736, 0.3574, 0.4665, 0.504, 0.4539, 0.4807, 0.5051, 0.3641, 0.519, 0.512, 0.1286, 0.5336, 0.1019, 0.7779, 0.4772, 0.7063, 0.4373, 0.597, 0.5143, 0.5034, 0.4476, 0.5055, 0.4067, 0.634, 0.3964, 0.375, 0.3929, 0.5, 0.3929, 0.5017, 0.3929, 0.375, 0.3929, 0.4195, 0.3929, 0.5395, 0.3929, 0.5014, 0.3929, 0.3707, 0.3929, 0.625, 0.3929, 0.5, 0.3929, 0.5, 0.3929, 0.625, 0.3929, 0.375, 0.3929, 0.5017, 0.3929, 0.5, 0.3929, 0.375, 0.3929, 0.625, 0.3929, 0.5, 0.3929, 0.5, 0.3929, 0.625, 0.3929, 0.634, 0.3964, 0.5055, 0.4067, 0.5, 0.3929, 0.625, 0.3929, 0.375, 0.3929, 0.4973, 0.3929, 0.5, 0.3929, 0.375, 0.3929, 0.3707, 0.3929, 0.5014, 0.3929, 0.4973, 0.3929, 0.375, 0.3929, 0.4884, 0.187, 0.5494, 0.2636, 0.6599, 0.4409, 0.6344, 0.4606, 0.5049, 0.3403, 0.5185, 0.3169, 0.6017, 0.4859, 0.5761, 0.5057, 0.5185, 0.3169, 0.4819, 0.2179, 0.6089, 0.4803, 0.6017, 0.4859, 0.4876, 0.3701, 0.4913, 0.3636, 0.5505, 0.5255, 0.5435, 0.531, 0.5494, 0.2636, 0.5524, 0.2586, 0.6654, 0.4366, 0.6599, 0.4409, 0.875, 0.5, 0.75, 0.5, 0.75, 0.5, 0.875, 0.5, 0.3757, 0.4605, 0.5034, 0.4476, 0.504, 0.4539, 0.3574, 0.4665, 0.625, 0.5, 0.75, 0.5, 0.8232, 0.582, 0.625, 0.5365, 0.5179, 0.4943, 0.5332, 0.4926, 0.5326, 0.5283, 0.5179, 0.5283, 0.375, 0.0, 0.4051, -0.01403, 0.4115, 0.02829, 0.375, 0.03802, 0.5179, 0.5625, 0.5326, 0.5625, 0.5326, 0.5899, 0.5179, 0.5899, 0.375, 0.06674, 0.4115, 0.0625, 0.4115, 0.08989, 0.375, 0.08989, 0.5179, 0.625, 0.5326, 0.625, 0.5326, 0.6525, 0.5179, 0.6525, 0.375, 0.125, 0.413, 0.125, 0.4055, 0.1341, 0.375, 0.1451, 0.5179, 0.6875, 0.5326, 0.6875, 0.5172, 0.7185, 0.5179, 0.7188, 0.375, 0.1765, 0.4115, 0.1875, 0.4113, 0.2181, 0.375, 0.2028, 0.875, 0.6071, 0.875, 0.5924, 0.875, 0.5924, 0.875, 0.6071, 0.75, 0.5, 0.875, 0.5, 0.875, 0.5924, 0.8232, 0.582, 0.5034, 0.4476, 0.597, 0.5143, 0.6008, 0.5107, 0.504, 0.4539, 0.5179, 0.75, 0.5326, 0.75, 0.4938, 0.8681, 0.4728, 0.8869, 0.3784, 0.25, 0.4115, 0.2473, 0.4109, 0.247, 0.3784, 0.25, 0.375, 0.2028, 0.4113, 0.2181, 0.4115, 0.2473, 0.3784, 0.25, 0.375, 0.03802, 0.4115, 0.02829, 0.4115, 0.05657, 0.375, 0.06222, 0.375, 0.1451, 0.4055, 0.1341, 0.4067, 0.1629, 0.375, 0.1708, 0.5179, 0.6525, 0.5326, 0.6525, 0.5326, 0.68, 0.5179, 0.68, 0.4443, 0.4968, 0.6008, 0.5107, 0.4938, 0.8681, 0.625, 0.75, 0.5179, 0.5283, 0.5326, 0.5283, 0.5326, 0.5566, 0.5179, 0.5566, 0.375, 0.1173, 0.4115, 0.1173, 0.413, 0.125, 0.375, 0.125, 0.375, 0.06222, 0.4115, 0.05657, 0.4115, 0.0625, 0.375, 0.06674, 0.5179, 0.7188, 0.5172, 0.7185, 0.5326, 0.75, 0.5179, 0.75, 0.375, 0.1708, 0.4067, 0.1629, 0.4115, 0.1875, 0.375, 0.1765, 0.5179, 0.68, 0.5326, 0.68, 0.5326, 0.6875, 0.5179, 0.6875, 0.375, 0.08989, 0.4115, 0.08989, 0.4115, 0.1173, 0.375, 0.1173, 0.5179, 0.5566, 0.5326, 0.5566, 0.5326, 0.5625, 0.5179, 0.5625, 0.5179, 0.6173, 0.5326, 0.6173, 0.5326, 0.625, 0.5179, 0.625, 0.5179, 0.5899, 0.5326, 0.5899, 0.5326, 0.6173, 0.5179, 0.6173])
me_cube_002.materials.append(mat_material)
me_cube_002.use_remesh_fix_poles = True
me_cube_002.use_remesh_preserve_attributes = False
me_cube_002.use_mirror_vertex_groups = False
me_cube_002.update()

# ---- objects
ob_character = bpy.data.objects.new('Character', me_cube_001)
ob_empty = bpy.data.objects.new('Empty', None)
ob_hands___attempt_1 = bpy.data.objects.new('Hands - Attempt 1', me_cube_002)
ob_empty_002 = bpy.data.objects.new('Empty.002', None)

# ---- transforms, parenting, visibility, modifiers, constraints
ob_character.location = (0.0, 0.0, 0.0)
ob_character.lineart.crease_threshold = 0.0
_m = ob_character.modifiers.new('Mirror', 'MIRROR')
_m.use_clip = True
ob_empty.location = (10.43, 11.04, 8.948)
ob_empty.rotation_euler = (1.571, -0.0, -0.0)
ob_empty.scale = (7.212, 7.212, 7.212)
ob_empty.empty_display_type = 'IMAGE'
ob_empty.empty_display_size = 5.0
ob_empty.lineart.crease_threshold = 0.0
ob_hands___attempt_1.location = (0.0, 0.0, 0.0)
ob_hands___attempt_1.lineart.crease_threshold = 0.0
_m = ob_hands___attempt_1.modifiers.new('Mirror', 'MIRROR')
_m.use_clip = True
ob_empty_002.location = (-18.31, -0.006394, 8.948)
ob_empty_002.rotation_euler = (1.571, -0.0, 1.571)
ob_empty_002.scale = (7.212, 7.212, 7.212)
ob_empty_002.empty_display_type = 'IMAGE'
ob_empty_002.empty_display_size = 5.0
ob_empty_002.lineart.crease_threshold = 0.0

# ---- collection membership
col_collection.objects.link(ob_character)
col_collection.objects.link(ob_empty)
col_collection.objects.link(ob_hands___attempt_1)
col_collection.objects.link(ob_empty_002)

# ---- scene / render settings (as saved in the file)
scene.frame_start = 1; scene.frame_end = 250; scene.frame_set(1)
scene.render.engine = 'BLENDER_EEVEE_NEXT'
scene.cycles.use_denoising = False
scene.cycles.samples = 128
scene.cycles.sampling_pattern = 'TABULATED_SOBOL'
scene.cycles.use_adaptive_sampling = False
scene.cycles.use_light_tree = False
scene.view_settings.view_transform = 'Filmic'
bpy.context.view_layer.update()

# ---- added for rendering (the .blend has no active camera and no usable light): camera, sun
cam_auto = bpy.data.cameras.new('AutoCamera')
cam_auto.lens = 50.0
cam_auto.sensor_width = 36.0
cam_auto.clip_end = 1000.0
ob_auto_camera = bpy.data.objects.new('AutoCamera', cam_auto)
scene.collection.objects.link(ob_auto_camera)
ob_auto_camera.location = (29.2176, -34.7223, 32.3348)
ob_auto_camera.rotation_euler = (1.09748, -7.21219e-08, 0.694738)
scene.camera = ob_auto_camera
light_auto_sun = bpy.data.lights.new('AutoSun', 'SUN')
light_auto_sun.energy = 3.0
light_auto_sun.angle = 0.0523599
ob_auto_sun = bpy.data.objects.new('AutoSun', light_auto_sun)
scene.collection.objects.link(ob_auto_sun)
ob_auto_sun.rotation_euler = (0.872665, 0.174533, 0.523599)
bpy.context.view_layer.update()
